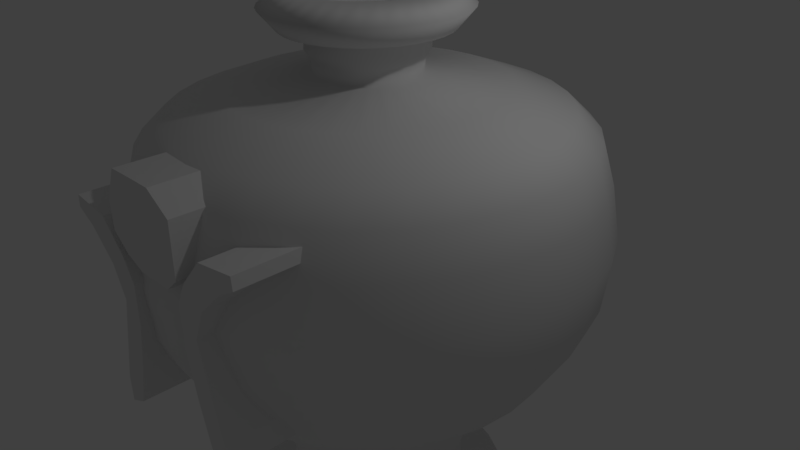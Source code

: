 # Source: spiritpotion.blend  (saved by Blender 2.77.0; exported with 4.5.12 LTS)
import bpy
from mathutils import Matrix  # noqa: F401  (used for matrix-valued properties, if any)

bpy.ops.wm.read_factory_settings(use_empty=True)
scene = bpy.context.scene
scene.name = 'Scene'

# ---- collections
col_collection_1 = bpy.data.collections.new('Collection 1'); scene.collection.children.link(col_collection_1)

# ---- world
world_world = bpy.data.worlds.new('World'); scene.world = world_world
world_world.color = (0.05088, 0.05088, 0.05088)
world_world.use_sun_shadow = False
world_world.sun_shadow_jitter_overblur = 0.0
world_world.cycles.sampling_method = 'MANUAL'

# ---- cameras
cam_camera = bpy.data.cameras.new('Camera')
cam_camera.clip_end = 100.0
cam_camera.lens = 35.0
cam_camera.sensor_width = 32.0
cam_camera.sensor_height = 18.0
cam_camera.ortho_scale = 7.314
cam_camera.dof.focus_distance = 0.0
cam_camera.dof.aperture_fstop = 128.0

# ---- lights
light_lamp = bpy.data.lights.new('Lamp', 'POINT')
light_lamp.transmission_factor = 0.0
light_lamp.cutoff_distance = 30.0
light_lamp.energy = 100.0
light_lamp.shadow_buffer_clip_start = 1.001
light_lamp.shadow_soft_size = 0.1
light_lamp.shadow_maximum_resolution = 0.006
light_lamp.use_absolute_resolution = True

# ---- meshes
me_cylinder = bpy.data.meshes.new('Cylinder')
me_cylinder.from_pydata([(-0.1525, 1.097, -2.018), (-0.1525, 1.097, -0.01759), (0.4431, 1.094, -0.01759), (0.4431, 1.094, -2.018), (1.148, 0.6404, -2.018), (1.148, 0.6404, -0.01759), (1.124, -0.7306, -0.01759), (1.124, -0.7306, -2.018), (0.7173, -1.09, -2.018), (0.7173, -1.09, -0.01759), (-0.3133, -1.104, -0.01759), (-0.3133, -1.104, -2.018), (-0.8617, -0.8771, -2.018), (-0.8617, -0.8771, -0.01759), (-1.358, -0.4753, -0.01759), (-1.358, -0.4753, -2.018), (-1.372, 0.2622, -2.018), (-1.372, 0.2622, -0.01759), (-0.9799, 1.085, -0.01759), (-0.9799, 1.085, -2.018)], [], [(2, 3, 0, 1), (5, 4, 3, 2), (6, 7, 4, 5), (9, 8, 7, 6), (10, 11, 8, 9), (13, 12, 11, 10), (14, 15, 12, 13), (17, 16, 15, 14), (18, 19, 16, 17), (1, 0, 19, 18), (1, 18, 17, 14, 13, 10, 9, 6, 5, 2), (3, 4, 7, 8, 11, 12, 15, 16, 19, 0)])
me_cylinder.use_remesh_preserve_volume = False
me_cylinder.use_remesh_preserve_attributes = False
me_cylinder.use_mirror_vertex_groups = False
me_cylinder.update()
me_cube_001 = bpy.data.meshes.new('Cube.001')
me_cube_001.from_pydata([(-0.1422, -1.0, 0.8136), (-0.6994, -1.0, 0.886), (-0.1422, 1.0, 0.8136), (-0.6994, 1.0, 0.886), (0.197, -1.0, 0.4537), (0.197, 1.0, 0.4537), (0.3632, -1.0, 0.1629), (0.3632, 1.0, 0.1629), (0.3493, -1.0, -0.3632), (0.3493, 1.0, -0.3632), (0.2316, -1.0, -0.9585), (0.2316, 1.0, -0.9585), (0.07934, -1.0, -1.533), (0.07934, 1.0, -1.533), (-0.1768, -1.0, -1.651), (-0.1768, 1.0, -1.651), (-0.1837, -1.0, -1.305), (-0.1837, 1.0, -1.305), (0.09318, -1.0, -0.1347), (0.09318, 1.0, -0.1347), (-0.08679, -1.0, 0.2529), (-0.08679, 1.0, 0.2529), (-0.4537, -1.0, 0.5921), (-0.4537, 1.0, 0.5921), (-0.7098, -1.0, 0.7306), (-0.7098, 1.0, 0.7306)], [], [(3, 1, 0, 2), (0, 2, 5, 4), (4, 5, 7, 6), (6, 7, 9, 8), (8, 9, 11, 10), (10, 11, 13, 12), (12, 13, 15, 14), (14, 15, 17, 16), (16, 17, 19, 18), (18, 19, 21, 20), (20, 21, 23, 22), (22, 23, 25, 24), (24, 25, 3, 1), (0, 1, 24, 22, 20, 18, 16, 14, 12, 10, 8, 6, 4), (3, 2, 5, 7, 9, 11, 13, 15, 17, 19, 21, 23, 25)])
me_cube_001.use_remesh_preserve_volume = False
me_cube_001.use_remesh_preserve_attributes = False
me_cube_001.use_mirror_vertex_groups = False
me_cube_001.update()
me_circle = bpy.data.meshes.new('Circle')
me_circle.from_pydata([(0.0, 1.0, 0.0), (-0.1951, 0.9808, 0.0), (-0.3827, 0.9239, 0.0), (-0.5556, 0.8315, 0.0), (-0.7071, 0.7071, 0.0), (-0.8315, 0.5556, 0.0), (-0.9239, 0.3827, 0.0), (-0.9808, 0.1951, 0.0), (-1.0, 7.55e-08, 0.0), (-0.9808, -0.1951, 0.0), (-0.9239, -0.3827, 0.0), (-0.8315, -0.5556, 0.0), (-0.7071, -0.7071, 0.0), (-0.5556, -0.8315, 0.0), (-0.3827, -0.9239, 0.0), (-0.1951, -0.9808, 0.0), (3.258e-07, -1.0, 0.0), (0.1951, -0.9808, 0.0), (0.3827, -0.9239, 0.0), (0.5556, -0.8315, 0.0), (0.7071, -0.7071, 0.0), (0.8315, -0.5556, 0.0), (0.9239, -0.3827, 0.0), (0.9808, -0.1951, 0.0), (1.0, 9.656e-07, 0.0), (0.9808, 0.1951, 0.0), (0.9239, 0.3827, 0.0), (0.8315, 0.5556, 0.0), (0.7071, 0.7071, 0.0), (0.5556, 0.8315, 0.0), (0.3827, 0.9239, 0.0), (0.1951, 0.9808, 0.0), (0.0, 1.0, 0.1324), (-0.1951, 0.9808, 0.1324), (-0.3827, 0.9239, 0.1324), (-0.5556, 0.8315, 0.1324), (-0.7071, 0.7071, 0.1324), (-0.8315, 0.5556, 0.1324), (-0.9239, 0.3827, 0.1324), (-0.9808, 0.1951, 0.1324), (-1.0, 7.55e-08, 0.1324), (-0.9808, -0.1951, 0.1324), (-0.9239, -0.3827, 0.1324), (-0.8315, -0.5556, 0.1324), (-0.7071, -0.7071, 0.1324), (-0.5556, -0.8315, 0.1324), (-0.3827, -0.9239, 0.1324), (-0.1951, -0.9808, 0.1324), (3.258e-07, -1.0, 0.1324), (0.1951, -0.9808, 0.1324), (0.3827, -0.9239, 0.1324), (0.5556, -0.8315, 0.1324), (0.7071, -0.7071, 0.1324), (0.8315, -0.5556, 0.1324), (0.9239, -0.3827, 0.1324), (0.9808, -0.1951, 0.1324), (1.0, 9.656e-07, 0.1324), (0.9808, 0.1951, 0.1324), (0.9239, 0.3827, 0.1324), (0.8315, 0.5556, 0.1324), (0.7071, 0.7071, 0.1324), (0.5556, 0.8315, 0.1324), (0.3827, 0.9239, 0.1324), (0.1951, 0.9808, 0.1324), (-4.065e-08, 0.6577, 0.2813), (-0.1283, 0.645, 0.2813), (-0.2517, 0.6076, 0.2813), (-0.3654, 0.5468, 0.2813), (-0.4651, 0.4651, 0.2813), (-0.5468, 0.3654, 0.2813), (-0.6076, 0.2517, 0.2813), (-0.645, 0.1283, 0.2813), (-0.6577, 1.472e-07, 0.2813), (-0.645, -0.1283, 0.2813), (-0.6076, -0.2517, 0.2813), (-0.5468, -0.3654, 0.2813), (-0.4651, -0.4651, 0.2813), (-0.3654, -0.5468, 0.2813), (-0.2517, -0.6076, 0.2813), (-0.1283, -0.645, 0.2813), (1.737e-07, -0.6577, 0.2813), (0.1283, -0.645, 0.2813), (0.2517, -0.6076, 0.2813), (0.3654, -0.5468, 0.2813), (0.4651, -0.4651, 0.2813), (0.5468, -0.3654, 0.2813), (0.6076, -0.2517, 0.2813), (0.645, -0.1283, 0.2813), (0.6577, 7.326e-07, 0.2813), (0.645, 0.1283, 0.2813), (0.6076, 0.2517, 0.2813), (0.5468, 0.3654, 0.2813), (0.4651, 0.4651, 0.2813), (0.3654, 0.5468, 0.2813), (0.2517, 0.6076, 0.2813), (0.1283, 0.645, 0.2813), (-4.065e-08, 0.6577, 0.5295), (-0.1283, 0.645, 0.5295), (-0.2517, 0.6076, 0.5295), (-0.3654, 0.5468, 0.5295), (-0.4651, 0.4651, 0.5295), (-0.5468, 0.3654, 0.5295), (-0.6076, 0.2517, 0.5295), (-0.645, 0.1283, 0.5295), (-0.6577, 1.472e-07, 0.5295), (-0.645, -0.1283, 0.5295), (-0.6076, -0.2517, 0.5295), (-0.5468, -0.3654, 0.5295), (-0.4651, -0.4651, 0.5295), (-0.3654, -0.5468, 0.5295), (-0.2517, -0.6076, 0.5295), (-0.1283, -0.645, 0.5295), (1.737e-07, -0.6577, 0.5295), (0.1283, -0.645, 0.5295), (0.2517, -0.6076, 0.5295), (0.3654, -0.5468, 0.5295), (0.4651, -0.4651, 0.5295), (0.5468, -0.3654, 0.5295), (0.6076, -0.2517, 0.5295), (0.645, -0.1283, 0.5295), (0.6577, 7.326e-07, 0.5295), (0.645, 0.1283, 0.5295), (0.6076, 0.2517, 0.5295), (0.5468, 0.3654, 0.5295), (0.4651, 0.4651, 0.5295), (0.3654, 0.5468, 0.5295), (0.2517, 0.6076, 0.5295), (0.1283, 0.645, 0.5295), (-2.885e-08, 0.7372, 0.8109), (-0.1438, 0.723, 0.8109), (-0.2821, 0.681, 0.8109), (-0.4095, 0.6129, 0.8109), (-0.5212, 0.5212, 0.8109), (-0.6129, 0.4095, 0.8109), (-0.681, 0.2821, 0.8109), (-0.723, 0.1438, 0.8109), (-0.7372, 1.283e-07, 0.8109), (-0.723, -0.1438, 0.8109), (-0.681, -0.2821, 0.8109), (-0.6129, -0.4095, 0.8109), (-0.5212, -0.5212, 0.8109), (-0.4095, -0.6129, 0.8109), (-0.2821, -0.681, 0.8109), (-0.1438, -0.723, 0.8109), (2.113e-07, -0.7372, 0.8109), (0.1438, -0.723, 0.8109), (0.2821, -0.681, 0.8109), (0.4095, -0.6129, 0.8109), (0.5212, -0.5212, 0.8109), (0.6129, -0.4095, 0.8109), (0.681, -0.2821, 0.8109), (0.723, -0.1438, 0.8109), (0.7372, 7.845e-07, 0.8109), (0.723, 0.1438, 0.8109), (0.681, 0.2821, 0.8109), (0.6129, 0.4095, 0.8109), (0.5212, 0.5212, 0.8109), (0.4095, 0.6129, 0.8109), (0.2821, 0.681, 0.8109), (0.1438, 0.723, 0.8109), (-1.763e-08, 0.864, 1.018), (-0.1686, 0.8474, 1.018), (-0.3306, 0.7982, 1.018), (-0.48, 0.7184, 1.018), (-0.6109, 0.6109, 1.018), (-0.7184, 0.48, 1.018), (-0.7982, 0.3306, 1.018), (-0.8474, 0.1686, 1.018), (-0.864, 9.847e-08, 1.018), (-0.8474, -0.1686, 1.018), (-0.7982, -0.3306, 1.018), (-0.7184, -0.48, 1.018), (-0.6109, -0.6109, 1.018), (-0.48, -0.7184, 1.018), (-0.3306, -0.7982, 1.018), (-0.1686, -0.8474, 1.018), (2.639e-07, -0.864, 1.018), (0.1686, -0.8474, 1.018), (0.3306, -0.7982, 1.018), (0.48, -0.7184, 1.018), (0.6109, -0.6109, 1.018), (0.7184, -0.48, 1.018), (0.7982, -0.3306, 1.018), (0.8474, -0.1686, 1.018), (0.864, 8.675e-07, 1.018), (0.8474, 0.1686, 1.018), (0.7982, 0.3306, 1.018), (0.7184, 0.48, 1.018), (0.6109, 0.6109, 1.018), (0.48, 0.7184, 1.018), (0.3306, 0.7982, 1.018), (0.1685, 0.8474, 1.018), (1.055e-08, 1.343, 1.489), (-0.262, 1.317, 1.489), (-0.514, 1.241, 1.489), (-0.7462, 1.117, 1.489), (-0.9497, 0.9497, 1.489), (-1.117, 0.7462, 1.489), (-1.241, 0.514, 1.489), (-1.317, 0.262, 1.489), (-1.343, -1.321e-08, 1.489), (-1.317, -0.262, 1.489), (-1.241, -0.514, 1.489), (-1.117, -0.7462, 1.489), (-0.9497, -0.9497, 1.489), (-0.7462, -1.117, 1.489), (-0.514, -1.241, 1.489), (-0.262, -1.317, 1.489), (4.482e-07, -1.343, 1.489), (0.262, -1.317, 1.489), (0.514, -1.241, 1.489), (0.7462, -1.117, 1.489), (0.9497, -0.9497, 1.489), (1.117, -0.7461, 1.489), (1.241, -0.514, 1.489), (1.317, -0.262, 1.489), (1.343, 1.182e-06, 1.489), (1.317, 0.262, 1.489), (1.241, 0.514, 1.489), (1.117, 0.7462, 1.489), (0.9497, 0.9497, 1.489), (0.7461, 1.117, 1.489), (0.514, 1.241, 1.489), (0.262, 1.317, 1.489), (4e-08, 1.585, 1.887), (-0.3093, 1.555, 1.887), (-0.6067, 1.465, 1.887), (-0.8807, 1.318, 1.887), (-1.121, 1.121, 1.887), (-1.318, 0.8807, 1.887), (-1.465, 0.6067, 1.887), (-1.555, 0.3093, 1.887), (-1.585, -7.405e-08, 1.887), (-1.555, -0.3093, 1.887), (-1.465, -0.6067, 1.887), (-1.318, -0.8807, 1.887), (-1.121, -1.121, 1.887), (-0.8807, -1.318, 1.887), (-0.6067, -1.465, 1.887), (-0.3093, -1.555, 1.887), (5.565e-07, -1.585, 1.887), (0.3093, -1.555, 1.887), (0.6067, -1.465, 1.887), (0.8807, -1.318, 1.887), (1.121, -1.121, 1.887), (1.318, -0.8807, 1.887), (1.465, -0.6067, 1.887), (1.555, -0.3093, 1.887), (1.585, 1.337e-06, 1.887), (1.555, 0.3093, 1.887), (1.465, 0.6067, 1.887), (1.318, 0.8807, 1.887), (1.121, 1.121, 1.887), (0.8807, 1.318, 1.887), (0.6067, 1.465, 1.887), (0.3093, 1.555, 1.887), (4.795e-08, 1.662, 2.077), (-0.3242, 1.63, 2.077), (-0.6359, 1.535, 2.077), (-0.9232, 1.382, 2.077), (-1.175, 1.175, 2.077), (-1.382, 0.9232, 2.077), (-1.535, 0.6359, 2.077), (-1.63, 0.3242, 2.077), (-1.662, -9.325e-08, 2.077), (-1.63, -0.3242, 2.077), (-1.535, -0.6359, 2.077), (-1.382, -0.9232, 2.077), (-1.175, -1.175, 2.077), (-0.9232, -1.382, 2.077), (-0.6359, -1.535, 2.077), (-0.3242, -1.63, 2.077), (5.894e-07, -1.662, 2.077), (0.3242, -1.63, 2.077), (0.6359, -1.535, 2.077), (0.9232, -1.382, 2.077), (1.175, -1.175, 2.077), (1.382, -0.9232, 2.077), (1.535, -0.6359, 2.077), (1.63, -0.3242, 2.077), (1.662, 1.386e-06, 2.077), (1.63, 0.3242, 2.077), (1.535, 0.6359, 2.077), (1.382, 0.9232, 2.077), (1.175, 1.175, 2.077), (0.9232, 1.382, 2.077), (0.6359, 1.535, 2.077), (0.3242, 1.63, 2.077), (5.286e-08, 1.711, 2.457), (-0.3338, 1.678, 2.457), (-0.6548, 1.581, 2.457), (-0.9506, 1.423, 2.457), (-1.21, 1.21, 2.457), (-1.423, 0.9506, 2.457), (-1.581, 0.6548, 2.457), (-1.678, 0.3338, 2.457), (-1.711, -1.073e-07, 2.457), (-1.678, -0.3338, 2.457), (-1.581, -0.6548, 2.457), (-1.423, -0.9506, 2.457), (-1.21, -1.21, 2.457), (-0.9506, -1.423, 2.457), (-0.6548, -1.581, 2.457), (-0.3338, -1.678, 2.457), (6.104e-07, -1.711, 2.457), (0.3338, -1.678, 2.457), (0.6548, -1.581, 2.457), (0.9506, -1.423, 2.457), (1.21, -1.21, 2.457), (1.423, -0.9506, 2.457), (1.581, -0.6548, 2.457), (1.678, -0.3338, 2.457), (1.711, 1.416e-06, 2.457), (1.678, 0.3338, 2.457), (1.581, 0.6548, 2.457), (1.423, 0.9506, 2.457), (1.21, 1.21, 2.457), (0.9506, 1.423, 2.457), (0.6548, 1.581, 2.457), (0.3338, 1.678, 2.457), (4.998e-08, 1.648, 2.855), (-0.3215, 1.616, 2.855), (-0.6306, 1.522, 2.855), (-0.9155, 1.37, 2.855), (-1.165, 1.165, 2.855), (-1.37, 0.9155, 2.855), (-1.522, 0.6306, 2.855), (-1.616, 0.3215, 2.855), (-1.648, -9.094e-08, 2.855), (-1.616, -0.3215, 2.855), (-1.522, -0.6306, 2.855), (-1.37, -0.9155, 2.855), (-1.165, -1.165, 2.855), (-0.9155, -1.37, 2.855), (-0.6306, -1.522, 2.855), (-0.3215, -1.616, 2.855), (5.869e-07, -1.648, 2.855), (0.3215, -1.616, 2.855), (0.6306, -1.522, 2.855), (0.9155, -1.37, 2.855), (1.165, -1.165, 2.855), (1.37, -0.9155, 2.855), (1.522, -0.6306, 2.855), (1.616, -0.3215, 2.855), (1.648, 1.376e-06, 2.855), (1.616, 0.3215, 2.855), (1.522, 0.6306, 2.855), (1.37, 0.9155, 2.855), (1.165, 1.165, 2.855), (0.9155, 1.37, 2.855), (0.6306, 1.522, 2.855), (0.3215, 1.616, 2.855), (4.17e-08, 1.567, 3.136), (-0.3057, 1.537, 3.136), (-0.5996, 1.447, 3.136), (-0.8704, 1.303, 3.136), (-1.108, 1.108, 3.136), (-1.303, 0.8704, 3.136), (-1.447, 0.5996, 3.136), (-1.537, 0.3057, 3.136), (-1.567, -6.923e-08, 3.136), (-1.537, -0.3057, 3.136), (-1.447, -0.5996, 3.136), (-1.303, -0.8704, 3.136), (-1.108, -1.108, 3.136), (-0.8704, -1.303, 3.136), (-0.5996, -1.447, 3.136), (-0.3057, -1.537, 3.136), (5.522e-07, -1.567, 3.136), (0.3057, -1.537, 3.136), (0.5996, -1.447, 3.136), (0.8704, -1.303, 3.136), (1.108, -1.108, 3.136), (1.303, -0.8704, 3.136), (1.447, -0.5996, 3.136), (1.537, -0.3057, 3.136), (1.567, 1.325e-06, 3.136), (1.537, 0.3057, 3.136), (1.447, 0.5996, 3.136), (1.303, 0.8704, 3.136), (1.108, 1.108, 3.136), (0.8704, 1.303, 3.136), (0.5996, 1.447, 3.136), (0.3056, 1.537, 3.136), (3.133e-08, 1.395, 3.301), (-0.2722, 1.369, 3.301), (-0.534, 1.289, 3.301), (-0.7752, 1.16, 3.301), (-0.9866, 0.9866, 3.301), (-1.16, 0.7752, 3.301), (-1.289, 0.534, 3.301), (-1.369, 0.2722, 3.301), (-1.395, -2.213e-08, 3.301), (-1.369, -0.2722, 3.301), (-1.289, -0.534, 3.301), (-1.16, -0.7752, 3.301), (-0.9866, -0.9866, 3.301), (-0.7752, -1.16, 3.301), (-0.534, -1.289, 3.301), (-0.2722, -1.369, 3.301), (4.86e-07, -1.395, 3.301), (0.2722, -1.369, 3.301), (0.534, -1.289, 3.301), (0.7752, -1.16, 3.301), (0.9866, -0.9866, 3.301), (1.16, -0.7752, 3.301), (1.289, -0.534, 3.301), (1.369, -0.2722, 3.301), (1.395, 1.22e-06, 3.301), (1.369, 0.2722, 3.301), (1.289, 0.534, 3.301), (1.16, 0.7752, 3.301), (0.9866, 0.9866, 3.301), (0.7752, 1.16, 3.301), (0.534, 1.289, 3.301), (0.2722, 1.369, 3.301), (6.9e-09, 0.987, 3.45), (-0.1926, 0.9681, 3.45), (-0.3777, 0.9119, 3.45), (-0.5484, 0.8207, 3.45), (-0.6979, 0.6979, 3.45), (-0.8207, 0.5484, 3.45), (-0.9119, 0.3777, 3.45), (-0.9681, 0.1926, 3.45), (-0.987, 9.227e-08, 3.45), (-0.9681, -0.1926, 3.45), (-0.9119, -0.3777, 3.45), (-0.8207, -0.5484, 3.45), (-0.6979, -0.6979, 3.45), (-0.5484, -0.8207, 3.45), (-0.3777, -0.9119, 3.45), (-0.1926, -0.9681, 3.45), (3.285e-07, -0.987, 3.45), (0.1926, -0.9681, 3.45), (0.3777, -0.9119, 3.45), (0.5484, -0.8207, 3.45), (0.6979, -0.6979, 3.45), (0.8207, -0.5484, 3.45), (0.9119, -0.3777, 3.45), (0.9681, -0.1926, 3.45), (0.987, 9.708e-07, 3.45), (0.9681, 0.1926, 3.45), (0.9119, 0.3777, 3.45), (0.8207, 0.5484, 3.45), (0.6979, 0.6979, 3.45), (0.5484, 0.8207, 3.45), (0.3777, 0.9119, 3.45), (0.1926, 0.9681, 3.45), (-7.675e-08, 0.3601, 3.541), (-0.07025, 0.3532, 3.541), (-0.1378, 0.3327, 3.541), (-0.2, 0.2994, 3.541), (-0.2546, 0.2546, 3.541), (-0.2994, 0.2, 3.541), (-0.3327, 0.1378, 3.541), (-0.3532, 0.07025, 3.541), (-0.3601, 2.88e-07, 3.541), (-0.3532, -0.07025, 3.541), (-0.3327, -0.1378, 3.541), (-0.2994, -0.2, 3.541), (-0.2546, -0.2546, 3.541), (-0.2, -0.2994, 3.541), (-0.1378, -0.3327, 3.541), (-0.07025, -0.3532, 3.541), (4.058e-08, -0.3601, 3.541), (0.07025, -0.3532, 3.541), (0.1378, -0.3327, 3.541), (0.2, -0.2994, 3.541), (0.2546, -0.2546, 3.541), (0.2994, -0.2, 3.541), (0.3327, -0.1378, 3.541), (0.3532, -0.07025, 3.541), (0.3601, 6.085e-07, 3.541), (0.3532, 0.07025, 3.541), (0.3327, 0.1378, 3.541), (0.2994, 0.2, 3.541), (0.2546, 0.2546, 3.541), (0.2, 0.2994, 3.541), (0.1378, 0.3327, 3.541), (0.07025, 0.3532, 3.541), (-7.675e-08, 0.3601, 3.674), (-0.07025, 0.3532, 3.674), (-0.1378, 0.3327, 3.674), (-0.2, 0.2994, 3.674), (-0.2546, 0.2546, 3.674), (-0.2994, 0.2, 3.674), (-0.3327, 0.1378, 3.674), (-0.3532, 0.07025, 3.674), (-0.3601, 2.88e-07, 3.674), (-0.3532, -0.07025, 3.674), (-0.3327, -0.1378, 3.674), (-0.2994, -0.2, 3.674), (-0.2546, -0.2546, 3.674), (-0.2, -0.2994, 3.674), (-0.1378, -0.3327, 3.674), (-0.07025, -0.3532, 3.674), (4.058e-08, -0.3601, 3.674), (0.07025, -0.3532, 3.674), (0.1378, -0.3327, 3.674), (0.2, -0.2994, 3.674), (0.2546, -0.2546, 3.674), (0.2994, -0.2, 3.674), (0.3327, -0.1378, 3.674), (0.3532, -0.07025, 3.674), (0.3601, 6.085e-07, 3.674), (0.3532, 0.07025, 3.674), (0.3327, 0.1378, 3.674), (0.2994, 0.2, 3.674), (0.2546, 0.2546, 3.674), (0.2, 0.2994, 3.674), (0.1378, 0.3327, 3.674), (0.07025, 0.3532, 3.674), (-7.275e-08, 0.4033, 3.732), (-0.07867, 0.3955, 3.732), (-0.1543, 0.3726, 3.732), (-0.224, 0.3353, 3.732), (-0.2851, 0.2851, 3.732), (-0.3353, 0.224, 3.732), (-0.3726, 0.1543, 3.732), (-0.3955, 0.07867, 3.732), (-0.4033, 2.772e-07, 3.732), (-0.3955, -0.07867, 3.732), (-0.3726, -0.1543, 3.732), (-0.3353, -0.224, 3.732), (-0.2851, -0.2851, 3.732), (-0.224, -0.3353, 3.732), (-0.1543, -0.3726, 3.732), (-0.07867, -0.3955, 3.732), (5.865e-08, -0.4033, 3.732), (0.07867, -0.3955, 3.732), (0.1543, -0.3726, 3.732), (0.224, -0.3353, 3.732), (0.2851, -0.2851, 3.732), (0.3353, -0.224, 3.732), (0.3726, -0.1543, 3.732), (0.3955, -0.07867, 3.732), (0.4033, 6.362e-07, 3.732), (0.3955, 0.07867, 3.732), (0.3726, 0.1543, 3.732), (0.3353, 0.224, 3.732), (0.2851, 0.2851, 3.732), (0.224, 0.3353, 3.732), (0.1543, 0.3726, 3.732), (0.07867, 0.3955, 3.732), (-7.275e-08, 0.4033, 3.864), (-0.07867, 0.3955, 3.864), (-0.1543, 0.3726, 3.864), (-0.224, 0.3353, 3.864), (-0.2851, 0.2851, 3.864), (-0.3353, 0.224, 3.864), (-0.3726, 0.1543, 3.864), (-0.3955, 0.07867, 3.864), (-0.4033, 2.772e-07, 3.864), (-0.3955, -0.07867, 3.864), (-0.3726, -0.1543, 3.864), (-0.3353, -0.224, 3.864), (-0.2851, -0.2851, 3.864), (-0.224, -0.3353, 3.864), (-0.1543, -0.3726, 3.864), (-0.07867, -0.3955, 3.864), (5.865e-08, -0.4033, 3.864), (0.07867, -0.3955, 3.864), (0.1543, -0.3726, 3.864), (0.224, -0.3353, 3.864), (0.2851, -0.2851, 3.864), (0.3353, -0.224, 3.864), (0.3726, -0.1543, 3.864), (0.3955, -0.07867, 3.864), (0.4033, 6.362e-07, 3.864), (0.3955, 0.07867, 3.864), (0.3726, 0.1543, 3.864), (0.3353, 0.224, 3.864), (0.2851, 0.2851, 3.864), (0.224, 0.3353, 3.864), (0.1543, 0.3726, 3.864), (0.07867, 0.3955, 3.864), (-5.225e-08, 0.5915, 3.889), (-0.1154, 0.5802, 3.889), (-0.2264, 0.5465, 3.889), (-0.3286, 0.4918, 3.889), (-0.4183, 0.4183, 3.889), (-0.4918, 0.3286, 3.889), (-0.5465, 0.2264, 3.889), (-0.5802, 0.1154, 3.889), (-0.5915, 2.278e-07, 3.889), (-0.5802, -0.1154, 3.889), (-0.5465, -0.2264, 3.889), (-0.4918, -0.3286, 3.889), (-0.4183, -0.4183, 3.889), (-0.3286, -0.4918, 3.889), (-0.2264, -0.5465, 3.889), (-0.1154, -0.5802, 3.889), (1.405e-07, -0.5915, 3.889), (0.1154, -0.5802, 3.889), (0.2264, -0.5465, 3.889), (0.3286, -0.4918, 3.889), (0.4183, -0.4183, 3.889), (0.4918, -0.3286, 3.889), (0.5465, -0.2264, 3.889), (0.5802, -0.1154, 3.889), (0.5915, 7.544e-07, 3.889), (0.5802, 0.1154, 3.889), (0.5465, 0.2264, 3.889), (0.4918, 0.3286, 3.889), (0.4183, 0.4183, 3.889), (0.3286, 0.4918, 3.889), (0.2264, 0.5465, 3.889), (0.1154, 0.5802, 3.889), (-3.935e-08, 0.6985, 4.005), (-0.1363, 0.6851, 4.005), (-0.2673, 0.6453, 4.005), (-0.3881, 0.5808, 4.005), (-0.4939, 0.4939, 4.005), (-0.5808, 0.3881, 4.005), (-0.6453, 0.2673, 4.005), (-0.6851, 0.1363, 4.005), (-0.6985, 2.057e-07, 4.005), (-0.6851, -0.1363, 4.005), (-0.6453, -0.2673, 4.005), (-0.5808, -0.3881, 4.005), (-0.4939, -0.4939, 4.005), (-0.3881, -0.5808, 4.005), (-0.2673, -0.6453, 4.005), (-0.1363, -0.6851, 4.005), (1.882e-07, -0.6985, 4.005), (0.1363, -0.6851, 4.005), (0.2673, -0.6453, 4.005), (0.3881, -0.5808, 4.005), (0.4939, -0.4939, 4.005), (0.5808, -0.388, 4.005), (0.6453, -0.2673, 4.005), (0.6851, -0.1363, 4.005), (0.6985, 8.274e-07, 4.005), (0.6851, 0.1363, 4.005), (0.6453, 0.2673, 4.005), (0.5808, 0.3881, 4.005), (0.4939, 0.4939, 4.005), (0.388, 0.5808, 4.005), (0.2673, 0.6453, 4.005), (0.1363, 0.6851, 4.005), (-5.304e-08, 0.5057, 4.104), (-0.09865, 0.496, 4.104), (-0.1935, 0.4672, 4.104), (-0.2809, 0.4205, 4.104), (-0.3576, 0.3576, 4.104), (-0.4205, 0.2809, 4.104), (-0.4672, 0.1935, 4.104), (-0.496, 0.09865, 4.104), (-0.5057, 2.502e-07, 4.104), (-0.496, -0.09865, 4.104), (-0.4672, -0.1935, 4.104), (-0.4205, -0.2809, 4.104), (-0.3576, -0.3576, 4.104), (-0.2809, -0.4205, 4.104), (-0.1935, -0.4672, 4.104), (-0.09865, -0.496, 4.104), (1.117e-07, -0.5057, 4.104), (0.09865, -0.496, 4.104), (0.1935, -0.4672, 4.104), (0.2809, -0.4205, 4.104), (0.3576, -0.3576, 4.104), (0.4205, -0.2809, 4.104), (0.4672, -0.1935, 4.104), (0.496, -0.09865, 4.104), (0.5057, 7.003e-07, 4.104), (0.496, 0.09865, 4.104), (0.4672, 0.1935, 4.104), (0.4205, 0.2809, 4.104), (0.3576, 0.3576, 4.104), (0.2809, 0.4205, 4.104), (0.1935, 0.4672, 4.104), (0.09865, 0.496, 4.104), (0.0, 1.018, -0.01714), (-0.1986, 0.9986, -0.01714), (-0.3896, 0.9407, -0.01714), (-0.5657, 0.8466, -0.01714), (-0.72, 0.72, -0.01714), (-0.8466, 0.5657, -0.01714), (-0.9407, 0.3896, -0.01714), (-0.9986, 0.1986, -0.01714), (-1.018, 7.55e-08, -0.01714), (-0.9986, -0.1986, -0.01714), (-0.9407, -0.3896, -0.01714), (-0.8466, -0.5657, -0.01714), (-0.72, -0.72, -0.01714), (-0.5657, -0.8466, -0.01714), (-0.3896, -0.9407, -0.01714), (-0.1986, -0.9986, -0.01714), (3.258e-07, -1.018, -0.01714), (0.1986, -0.9986, -0.01714), (0.3896, -0.9407, -0.01714), (0.5657, -0.8466, -0.01714), (0.72, -0.72, -0.01714), (0.8466, -0.5657, -0.01714), (0.9407, -0.3896, -0.01714), (0.9986, -0.1986, -0.01714), (1.018, 9.656e-07, -0.01714), (0.9986, 0.1986, -0.01714), (0.9407, 0.3896, -0.01714), (0.8466, 0.5657, -0.01714), (0.72, 0.72, -0.01714), (0.5657, 0.8466, -0.01714), (0.3896, 0.9407, -0.01714), (0.1986, 0.9986, -0.01714), (0.0, 1.021, 0.1457), (-0.1992, 1.002, 0.1457), (-0.3908, 0.9434, 0.1457), (-0.5673, 0.8491, 0.1457), (-0.7221, 0.7221, 0.1457), (-0.8491, 0.5673, 0.1457), (-0.9434, 0.3908, 0.1457), (-1.002, 0.1992, 0.1457), (-1.021, 7.55e-08, 0.1457), (-1.002, -0.1992, 0.1457), (-0.9434, -0.3908, 0.1457), (-0.8491, -0.5673, 0.1457), (-0.7221, -0.7221, 0.1457), (-0.5673, -0.8491, 0.1457), (-0.3908, -0.9434, 0.1457), (-0.1992, -1.002, 0.1457), (3.258e-07, -1.021, 0.1457), (0.1992, -1.002, 0.1457), (0.3908, -0.9434, 0.1457), (0.5673, -0.8491, 0.1457), (0.7221, -0.7221, 0.1457), (0.8491, -0.5673, 0.1457), (0.9434, -0.3908, 0.1457), (1.002, -0.1992, 0.1457), (1.021, 9.656e-07, 0.1457), (1.002, 0.1992, 0.1457), (0.9434, 0.3908, 0.1457), (0.8491, 0.5673, 0.1457), (0.7221, 0.7221, 0.1457), (0.5673, 0.8491, 0.1457), (0.3908, 0.9434, 0.1457), (0.1992, 1.002, 0.1457), (-4.065e-08, 0.6783, 0.2954), (-0.1323, 0.6653, 0.2954), (-0.2596, 0.6267, 0.2954), (-0.3769, 0.564, 0.2954), (-0.4796, 0.4796, 0.2954), (-0.564, 0.3769, 0.2954), (-0.6267, 0.2596, 0.2954), (-0.6653, 0.1323, 0.2954), (-0.6783, 1.472e-07, 0.2954), (-0.6653, -0.1323, 0.2954), (-0.6267, -0.2596, 0.2954), (-0.564, -0.3769, 0.2954), (-0.4796, -0.4796, 0.2954), (-0.3769, -0.564, 0.2954), (-0.2596, -0.6267, 0.2954), (-0.1323, -0.6653, 0.2954), (1.737e-07, -0.6783, 0.2954), (0.1323, -0.6653, 0.2954), (0.2596, -0.6267, 0.2954), (0.3769, -0.564, 0.2954), (0.4796, -0.4796, 0.2954), (0.564, -0.3769, 0.2954), (0.6267, -0.2596, 0.2954), (0.6653, -0.1323, 0.2954), (0.6783, 7.326e-07, 0.2954), (0.6653, 0.1323, 0.2954), (0.6267, 0.2596, 0.2954), (0.564, 0.3769, 0.2954), (0.4796, 0.4796, 0.2954), (0.3769, 0.564, 0.2954), (0.2596, 0.6267, 0.2954), (0.1323, 0.6653, 0.2954), (-4.065e-08, 0.6824, 0.5261), (-0.1331, 0.6693, 0.5261), (-0.2612, 0.6305, 0.5261), (-0.3791, 0.5674, 0.5261), (-0.4826, 0.4826, 0.5261), (-0.5674, 0.3791, 0.5261), (-0.6305, 0.2612, 0.5261), (-0.6693, 0.1331, 0.5261), (-0.6824, 1.472e-07, 0.5261), (-0.6693, -0.1331, 0.5261), (-0.6305, -0.2612, 0.5261), (-0.5674, -0.3791, 0.5261), (-0.4826, -0.4826, 0.5261), (-0.3791, -0.5674, 0.5261), (-0.2612, -0.6305, 0.5261), (-0.1331, -0.6693, 0.5261), (1.737e-07, -0.6824, 0.5261), (0.1331, -0.6693, 0.5261), (0.2612, -0.6305, 0.5261), (0.3791, -0.5674, 0.5261), (0.4826, -0.4826, 0.5261), (0.5674, -0.3791, 0.5261), (0.6305, -0.2612, 0.5261), (0.6693, -0.1331, 0.5261), (0.6824, 7.326e-07, 0.5261), (0.6693, 0.1331, 0.5261), (0.6305, 0.2612, 0.5261), (0.5674, 0.3791, 0.5261), (0.4826, 0.4826, 0.5261), (0.3791, 0.5674, 0.5261), (0.2612, 0.6305, 0.5261), (0.1331, 0.6693, 0.5261), (-2.885e-08, 0.76, 0.8008), (-0.1483, 0.7454, 0.8008), (-0.2908, 0.7022, 0.8008), (-0.4222, 0.6319, 0.8008), (-0.5374, 0.5374, 0.8008), (-0.6319, 0.4222, 0.8008), (-0.7022, 0.2908, 0.8008), (-0.7454, 0.1483, 0.8008), (-0.76, 1.283e-07, 0.8008), (-0.7454, -0.1483, 0.8008), (-0.7022, -0.2908, 0.8008), (-0.6319, -0.4222, 0.8008), (-0.5374, -0.5374, 0.8008), (-0.4222, -0.6319, 0.8008), (-0.2908, -0.7022, 0.8008), (-0.1483, -0.7454, 0.8008), (2.113e-07, -0.76, 0.8008), (0.1483, -0.7454, 0.8008), (0.2908, -0.7022, 0.8008), (0.4222, -0.6319, 0.8008), (0.5374, -0.5374, 0.8008), (0.6319, -0.4222, 0.8008), (0.7022, -0.2908, 0.8008), (0.7454, -0.1483, 0.8008), (0.76, 7.845e-07, 0.8008), (0.7454, 0.1483, 0.8008), (0.7022, 0.2908, 0.8008), (0.6319, 0.4222, 0.8008), (0.5374, 0.5374, 0.8008), (0.4222, 0.6319, 0.8008), (0.2908, 0.7022, 0.8008), (0.1483, 0.7454, 0.8008), (-1.763e-08, 0.8835, 1.002), (-0.1724, 0.8665, 1.002), (-0.3381, 0.8162, 1.002), (-0.4908, 0.7346, 1.002), (-0.6247, 0.6247, 1.002), (-0.7346, 0.4908, 1.002), (-0.8162, 0.3381, 1.002), (-0.8665, 0.1724, 1.002), (-0.8835, 9.847e-08, 1.002), (-0.8665, -0.1724, 1.002), (-0.8162, -0.3381, 1.002), (-0.7346, -0.4908, 1.002), (-0.6247, -0.6247, 1.002), (-0.4908, -0.7346, 1.002), (-0.3381, -0.8162, 1.002), (-0.1724, -0.8665, 1.002), (2.639e-07, -0.8835, 1.002), (0.1724, -0.8665, 1.002), (0.3381, -0.8162, 1.002), (0.4908, -0.7346, 1.002), (0.6247, -0.6247, 1.002), (0.7346, -0.4908, 1.002), (0.8162, -0.3381, 1.002), (0.8665, -0.1724, 1.002), (0.8835, 8.675e-07, 1.002), (0.8665, 0.1724, 1.002), (0.8162, 0.3381, 1.002), (0.7346, 0.4908, 1.002), (0.6247, 0.6247, 1.002), (0.4908, 0.7346, 1.002), (0.3381, 0.8162, 1.002), (0.1724, 0.8665, 1.002), (1.055e-08, 1.363, 1.474), (-0.2658, 1.337, 1.474), (-0.5215, 1.259, 1.474), (-0.7571, 1.133, 1.474), (-0.9636, 0.9636, 1.474), (-1.133, 0.7571, 1.474), (-1.259, 0.5215, 1.474), (-1.337, 0.2658, 1.474), (-1.363, -1.321e-08, 1.474), (-1.337, -0.2658, 1.474), (-1.259, -0.5215, 1.474), (-1.133, -0.7571, 1.474), (-0.9636, -0.9636, 1.474), (-0.7571, -1.133, 1.474), (-0.5215, -1.259, 1.474), (-0.2658, -1.337, 1.474), (4.482e-07, -1.363, 1.474), (0.2658, -1.337, 1.474), (0.5215, -1.259, 1.474), (0.7571, -1.133, 1.474), (0.9636, -0.9636, 1.474), (1.133, -0.7571, 1.474), (1.259, -0.5215, 1.474), (1.337, -0.2658, 1.474), (1.363, 1.182e-06, 1.474), (1.337, 0.2658, 1.474), (1.259, 0.5215, 1.474), (1.133, 0.7571, 1.474), (0.9636, 0.9636, 1.474), (0.7571, 1.133, 1.474), (0.5215, 1.259, 1.474), (0.2658, 1.337, 1.474), (4e-08, 1.608, 1.875), (-0.3136, 1.577, 1.875), (-0.6152, 1.485, 1.875), (-0.8932, 1.337, 1.875), (-1.137, 1.137, 1.875), (-1.337, 0.8932, 1.875), (-1.485, 0.6152, 1.875), (-1.577, 0.3136, 1.875), (-1.608, -7.405e-08, 1.875), (-1.577, -0.3136, 1.875), (-1.485, -0.6152, 1.875), (-1.337, -0.8932, 1.875), (-1.137, -1.137, 1.875), (-0.8932, -1.337, 1.875), (-0.6152, -1.485, 1.875), (-0.3136, -1.577, 1.875), (5.565e-07, -1.608, 1.875), (0.3136, -1.577, 1.875), (0.6152, -1.485, 1.875), (0.8932, -1.337, 1.875), (1.137, -1.137, 1.875), (1.337, -0.8932, 1.875), (1.485, -0.6152, 1.875), (1.577, -0.3136, 1.875), (1.608, 1.337e-06, 1.875), (1.577, 0.3136, 1.875), (1.485, 0.6152, 1.875), (1.337, 0.8932, 1.875), (1.137, 1.137, 1.875), (0.8932, 1.337, 1.875), (0.6152, 1.485, 1.875), (0.3136, 1.577, 1.875), (4.795e-08, 1.686, 2.071), (-0.3289, 1.654, 2.071), (-0.6452, 1.558, 2.071), (-0.9366, 1.402, 2.071), (-1.192, 1.192, 2.071), (-1.402, 0.9366, 2.071), (-1.558, 0.6452, 2.071), (-1.654, 0.3289, 2.071), (-1.686, -9.325e-08, 2.071), (-1.654, -0.3289, 2.071), (-1.558, -0.6452, 2.071), (-1.402, -0.9366, 2.071), (-1.192, -1.192, 2.071), (-0.9366, -1.402, 2.071), (-0.6452, -1.558, 2.071), (-0.3289, -1.654, 2.071), (5.894e-07, -1.686, 2.071), (0.3289, -1.654, 2.071), (0.6452, -1.558, 2.071), (0.9366, -1.402, 2.071), (1.192, -1.192, 2.071), (1.402, -0.9366, 2.071), (1.558, -0.6452, 2.071), (1.654, -0.3289, 2.071), (1.686, 1.386e-06, 2.071), (1.654, 0.3289, 2.071), (1.558, 0.6452, 2.071), (1.402, 0.9366, 2.071), (1.192, 1.192, 2.071), (0.9366, 1.402, 2.071), (0.6452, 1.558, 2.071), (0.3289, 1.654, 2.071), (5.286e-08, 1.736, 2.458), (-0.3387, 1.703, 2.458), (-0.6644, 1.604, 2.458), (-0.9645, 1.444, 2.458), (-1.228, 1.228, 2.458), (-1.444, 0.9645, 2.458), (-1.604, 0.6644, 2.458), (-1.703, 0.3387, 2.458), (-1.736, -1.073e-07, 2.458), (-1.703, -0.3387, 2.458), (-1.604, -0.6644, 2.458), (-1.444, -0.9645, 2.458), (-1.228, -1.228, 2.458), (-0.9645, -1.444, 2.458), (-0.6644, -1.604, 2.458), (-0.3387, -1.703, 2.458), (6.104e-07, -1.736, 2.458), (0.3387, -1.703, 2.458), (0.6644, -1.604, 2.458), (0.9645, -1.444, 2.458), (1.228, -1.228, 2.458), (1.444, -0.9645, 2.458), (1.604, -0.6644, 2.458), (1.703, -0.3387, 2.458), (1.736, 1.416e-06, 2.458), (1.703, 0.3387, 2.458), (1.604, 0.6644, 2.458), (1.444, 0.9645, 2.458), (1.228, 1.228, 2.458), (0.9645, 1.444, 2.458), (0.6644, 1.604, 2.458), (0.3387, 1.703, 2.458), (4.998e-08, 1.672, 2.86), (-0.3262, 1.64, 2.86), (-0.6399, 1.545, 2.86), (-0.929, 1.39, 2.86), (-1.182, 1.182, 2.86), (-1.39, 0.929, 2.86), (-1.545, 0.6399, 2.86), (-1.64, 0.3262, 2.86), (-1.672, -9.094e-08, 2.86), (-1.64, -0.3262, 2.86), (-1.545, -0.6399, 2.86), (-1.39, -0.929, 2.86), (-1.182, -1.182, 2.86), (-0.929, -1.39, 2.86), (-0.6399, -1.545, 2.86), (-0.3262, -1.64, 2.86), (5.869e-07, -1.672, 2.86), (0.3262, -1.64, 2.86), (0.6399, -1.545, 2.86), (0.929, -1.39, 2.86), (1.182, -1.182, 2.86), (1.39, -0.929, 2.86), (1.545, -0.6399, 2.86), (1.64, -0.3262, 2.86), (1.672, 1.376e-06, 2.86), (1.64, 0.3262, 2.86), (1.545, 0.6399, 2.86), (1.39, 0.929, 2.86), (1.182, 1.182, 2.86), (0.929, 1.39, 2.86), (0.6399, 1.545, 2.86), (0.3262, 1.64, 2.86), (4.17e-08, 1.588, 3.149), (-0.3099, 1.558, 3.149), (-0.6078, 1.467, 3.149), (-0.8824, 1.321, 3.149), (-1.123, 1.123, 3.149), (-1.321, 0.8824, 3.149), (-1.467, 0.6078, 3.149), (-1.558, 0.3099, 3.149), (-1.588, -6.923e-08, 3.149), (-1.558, -0.3099, 3.149), (-1.467, -0.6078, 3.149), (-1.321, -0.8824, 3.149), (-1.123, -1.123, 3.149), (-0.8824, -1.321, 3.149), (-0.6078, -1.467, 3.149), (-0.3098, -1.558, 3.149), (5.522e-07, -1.588, 3.149), (0.3099, -1.558, 3.149), (0.6078, -1.467, 3.149), (0.8824, -1.321, 3.149), (1.123, -1.123, 3.149), (1.321, -0.8824, 3.149), (1.467, -0.6078, 3.149), (1.558, -0.3098, 3.149), (1.588, 1.325e-06, 3.149), (1.558, 0.3099, 3.149), (1.467, 0.6078, 3.149), (1.321, 0.8824, 3.149), (1.123, 1.123, 3.149), (0.8824, 1.321, 3.149), (0.6078, 1.467, 3.149), (0.3098, 1.558, 3.149), (3.133e-08, 1.409, 3.322), (-0.2748, 1.382, 3.322), (-0.5391, 1.302, 3.322), (-0.7827, 1.171, 3.322), (-0.9962, 0.9962, 3.322), (-1.171, 0.7827, 3.322), (-1.302, 0.5391, 3.322), (-1.382, 0.2748, 3.322), (-1.409, -2.213e-08, 3.322), (-1.382, -0.2748, 3.322), (-1.302, -0.5391, 3.322), (-1.171, -0.7827, 3.322), (-0.9962, -0.9962, 3.322), (-0.7827, -1.171, 3.322), (-0.5391, -1.302, 3.322), (-0.2748, -1.382, 3.322), (4.86e-07, -1.409, 3.322), (0.2748, -1.382, 3.322), (0.5391, -1.302, 3.322), (0.7827, -1.171, 3.322), (0.9962, -0.9962, 3.322), (1.171, -0.7827, 3.322), (1.302, -0.5391, 3.322), (1.382, -0.2748, 3.322), (1.409, 1.22e-06, 3.322), (1.382, 0.2748, 3.322), (1.302, 0.5391, 3.322), (1.171, 0.7827, 3.322), (0.9962, 0.9962, 3.322), (0.7827, 1.171, 3.322), (0.5391, 1.302, 3.322), (0.2748, 1.382, 3.322), (6.9e-09, 0.9933, 3.475), (-0.1938, 0.9742, 3.475), (-0.3801, 0.9177, 3.475), (-0.5518, 0.8259, 3.475), (-0.7024, 0.7024, 3.475), (-0.8259, 0.5518, 3.475), (-0.9177, 0.3801, 3.475), (-0.9742, 0.1938, 3.475), (-0.9933, 9.227e-08, 3.475), (-0.9742, -0.1938, 3.475), (-0.9177, -0.3801, 3.475), (-0.8259, -0.5518, 3.475), (-0.7024, -0.7024, 3.475), (-0.5518, -0.8259, 3.475), (-0.3801, -0.9177, 3.475), (-0.1938, -0.9742, 3.475), (3.285e-07, -0.9933, 3.475), (0.1938, -0.9742, 3.475), (0.3801, -0.9177, 3.475), (0.5518, -0.8259, 3.475), (0.7024, -0.7024, 3.475), (0.8259, -0.5518, 3.475), (0.9177, -0.3801, 3.475), (0.9742, -0.1938, 3.475), (0.9933, 9.708e-07, 3.475), (0.9742, 0.1938, 3.475), (0.9177, 0.3801, 3.475), (0.8259, 0.5518, 3.475), (0.7024, 0.7024, 3.475), (0.5518, 0.8259, 3.475), (0.3801, 0.9177, 3.475), (0.1938, 0.9742, 3.475), (-7.675e-08, 0.3785, 3.558), (-0.07384, 0.3712, 3.558), (-0.1449, 0.3497, 3.558), (-0.2103, 0.3147, 3.558), (-0.2677, 0.2677, 3.558), (-0.3147, 0.2103, 3.558), (-0.3497, 0.1449, 3.558), (-0.3712, 0.07385, 3.558), (-0.3785, 2.88e-07, 3.558), (-0.3712, -0.07384, 3.558), (-0.3497, -0.1449, 3.558), (-0.3147, -0.2103, 3.558), (-0.2677, -0.2677, 3.558), (-0.2103, -0.3147, 3.558), (-0.1449, -0.3497, 3.558), (-0.07384, -0.3712, 3.558), (4.058e-08, -0.3785, 3.558), (0.07384, -0.3712, 3.558), (0.1449, -0.3497, 3.558), (0.2103, -0.3147, 3.558), (0.2677, -0.2677, 3.558), (0.3147, -0.2103, 3.558), (0.3497, -0.1449, 3.558), (0.3712, -0.07384, 3.558), (0.3785, 6.085e-07, 3.558), (0.3712, 0.07385, 3.558), (0.3497, 0.1449, 3.558), (0.3147, 0.2103, 3.558), (0.2677, 0.2677, 3.558), (0.2103, 0.3147, 3.558), (0.1449, 0.3497, 3.558), (0.07384, 0.3712, 3.558), (-7.675e-08, 0.3838, 3.666), (-0.07487, 0.3764, 3.666), (-0.1469, 0.3545, 3.666), (-0.2132, 0.3191, 3.666), (-0.2714, 0.2714, 3.666), (-0.3191, 0.2132, 3.666), (-0.3545, 0.1469, 3.666), (-0.3764, 0.07487, 3.666), (-0.3838, 2.88e-07, 3.666), (-0.3764, -0.07487, 3.666), (-0.3545, -0.1469, 3.666), (-0.3191, -0.2132, 3.666), (-0.2714, -0.2714, 3.666), (-0.2132, -0.3191, 3.666), (-0.1469, -0.3545, 3.666), (-0.07487, -0.3764, 3.666), (4.058e-08, -0.3838, 3.666), (0.07487, -0.3764, 3.666), (0.1469, -0.3545, 3.666), (0.2132, -0.3191, 3.666), (0.2714, -0.2714, 3.666), (0.3191, -0.2132, 3.666), (0.3545, -0.1469, 3.666), (0.3764, -0.07487, 3.666), (0.3838, 6.085e-07, 3.666), (0.3764, 0.07487, 3.666), (0.3545, 0.1469, 3.666), (0.3191, 0.2132, 3.666), (0.2714, 0.2714, 3.666), (0.2132, 0.3191, 3.666), (0.1469, 0.3545, 3.666), (0.07487, 0.3764, 3.666), (-7.275e-08, 0.427, 3.724), (-0.08331, 0.4188, 3.724), (-0.1634, 0.3945, 3.724), (-0.2372, 0.3551, 3.724), (-0.302, 0.302, 3.724), (-0.3551, 0.2372, 3.724), (-0.3945, 0.1634, 3.724), (-0.4188, 0.08331, 3.724), (-0.427, 2.772e-07, 3.724), (-0.4188, -0.08331, 3.724), (-0.3945, -0.1634, 3.724), (-0.3551, -0.2372, 3.724), (-0.302, -0.302, 3.724), (-0.2372, -0.3551, 3.724), (-0.1634, -0.3945, 3.724), (-0.08331, -0.4188, 3.724), (5.865e-08, -0.427, 3.724), (0.08331, -0.4188, 3.724), (0.1634, -0.3945, 3.724), (0.2372, -0.3551, 3.724), (0.302, -0.302, 3.724), (0.3551, -0.2372, 3.724), (0.3945, -0.1634, 3.724), (0.4188, -0.08331, 3.724), (0.427, 6.362e-07, 3.724), (0.4188, 0.08331, 3.724), (0.3945, 0.1634, 3.724), (0.3551, 0.2372, 3.724), (0.302, 0.302, 3.724), (0.2372, 0.3551, 3.724), (0.1634, 0.3945, 3.724), (0.08331, 0.4188, 3.724), (-7.275e-08, 0.4216, 3.847), (-0.08224, 0.4135, 3.847), (-0.1613, 0.3895, 3.847), (-0.2342, 0.3505, 3.847), (-0.2981, 0.2981, 3.847), (-0.3505, 0.2342, 3.847), (-0.3895, 0.1613, 3.847), (-0.4135, 0.08225, 3.847), (-0.4216, 2.772e-07, 3.847), (-0.4135, -0.08224, 3.847), (-0.3895, -0.1613, 3.847), (-0.3505, -0.2342, 3.847), (-0.2981, -0.2981, 3.847), (-0.2342, -0.3505, 3.847), (-0.1613, -0.3895, 3.847), (-0.08224, -0.4135, 3.847), (5.865e-08, -0.4216, 3.847), (0.08224, -0.4135, 3.847), (0.1613, -0.3895, 3.847), (0.2342, -0.3505, 3.847), (0.2981, -0.2981, 3.847), (0.3505, -0.2342, 3.847), (0.3895, -0.1613, 3.847), (0.4135, -0.08224, 3.847), (0.4216, 6.362e-07, 3.847), (0.4135, 0.08225, 3.847), (0.3895, 0.1613, 3.847), (0.3505, 0.2342, 3.847), (0.2981, 0.2981, 3.847), (0.2342, 0.3505, 3.847), (0.1613, 0.3895, 3.847), (0.08224, 0.4135, 3.847), (-5.225e-08, 0.6035, 3.867), (-0.1177, 0.5919, 3.867), (-0.2309, 0.5575, 3.867), (-0.3353, 0.5018, 3.867), (-0.4267, 0.4267, 3.867), (-0.5018, 0.3353, 3.867), (-0.5575, 0.2309, 3.867), (-0.5919, 0.1177, 3.867), (-0.6035, 2.278e-07, 3.867), (-0.5919, -0.1177, 3.867), (-0.5575, -0.2309, 3.867), (-0.5018, -0.3353, 3.867), (-0.4267, -0.4267, 3.867), (-0.3353, -0.5018, 3.867), (-0.2309, -0.5575, 3.867), (-0.1177, -0.5919, 3.867), (1.405e-07, -0.6035, 3.867), (0.1177, -0.5919, 3.867), (0.2309, -0.5575, 3.867), (0.3353, -0.5018, 3.867), (0.4267, -0.4267, 3.867), (0.5018, -0.3353, 3.867), (0.5575, -0.2309, 3.867), (0.5919, -0.1177, 3.867), (0.6035, 7.544e-07, 3.867), (0.5919, 0.1177, 3.867), (0.5575, 0.2309, 3.867), (0.5018, 0.3353, 3.867), (0.4267, 0.4267, 3.867), (0.3353, 0.5018, 3.867), (0.2309, 0.5575, 3.867), (0.1177, 0.5919, 3.867), (-3.935e-08, 0.7231, 4.009), (-0.1411, 0.7092, 4.009), (-0.2767, 0.6681, 4.009), (-0.4017, 0.6013, 4.009), (-0.5113, 0.5113, 4.009), (-0.6013, 0.4017, 4.009), (-0.6681, 0.2767, 4.009), (-0.7092, 0.1411, 4.009), (-0.7231, 2.057e-07, 4.009), (-0.7092, -0.1411, 4.009), (-0.6681, -0.2767, 4.009), (-0.6013, -0.4017, 4.009), (-0.5113, -0.5113, 4.009), (-0.4017, -0.6013, 4.009), (-0.2767, -0.6681, 4.009), (-0.1411, -0.7092, 4.009), (1.882e-07, -0.7231, 4.009), (0.1411, -0.7092, 4.009), (0.2767, -0.6681, 4.009), (0.4017, -0.6013, 4.009), (0.5113, -0.5113, 4.009), (0.6013, -0.4017, 4.009), (0.6681, -0.2767, 4.009), (0.7092, -0.1411, 4.009), (0.7231, 8.274e-07, 4.009), (0.7092, 0.1411, 4.009), (0.6681, 0.2767, 4.009), (0.6013, 0.4017, 4.009), (0.5113, 0.5113, 4.009), (0.4017, 0.6013, 4.009), (0.2767, 0.6681, 4.009), (0.1411, 0.7092, 4.009), (-5.304e-08, 0.5171, 4.126), (-0.1009, 0.5072, 4.126), (-0.1979, 0.4778, 4.126), (-0.2873, 0.43, 4.126), (-0.3657, 0.3657, 4.126), (-0.43, 0.2873, 4.126), (-0.4778, 0.1979, 4.126), (-0.5072, 0.1009, 4.126), (-0.5171, 2.502e-07, 4.126), (-0.5072, -0.1009, 4.126), (-0.4778, -0.1979, 4.126), (-0.43, -0.2873, 4.126), (-0.3657, -0.3657, 4.126), (-0.2873, -0.43, 4.126), (-0.1979, -0.4778, 4.126), (-0.1009, -0.5072, 4.126), (1.117e-07, -0.5171, 4.126), (0.1009, -0.5072, 4.126), (0.1979, -0.4778, 4.126), (0.2873, -0.43, 4.126), (0.3657, -0.3657, 4.126), (0.43, -0.2873, 4.126), (0.4778, -0.1979, 4.126), (0.5072, -0.1009, 4.126), (0.5171, 7.003e-07, 4.126), (0.5072, 0.1009, 4.126), (0.4778, 0.1979, 4.126), (0.43, 0.2873, 4.126), (0.3657, 0.3657, 4.126), (0.2873, 0.43, 4.126), (0.1979, 0.4778, 4.126), (0.1009, 0.5072, 4.126)], [], [(18, 17, 49, 50), (5, 4, 36, 37), (0, 31, 63, 32), (19, 18, 50, 51), (6, 5, 37, 38), (20, 19, 51, 52), (7, 6, 38, 39), (21, 20, 52, 53), (8, 7, 39, 40), (22, 21, 53, 54), (9, 8, 40, 41), (23, 22, 54, 55), (10, 9, 41, 42), (24, 23, 55, 56), (11, 10, 42, 43), (25, 24, 56, 57), (12, 11, 43, 44), (26, 25, 57, 58), (13, 12, 44, 45), (27, 26, 58, 59), (14, 13, 45, 46), (1, 0, 32, 33), (28, 27, 59, 60), (15, 14, 46, 47), (2, 1, 33, 34), (29, 28, 60, 61), (16, 15, 47, 48), (3, 2, 34, 35), (30, 29, 61, 62), (17, 16, 48, 49), (4, 3, 35, 36), (31, 30, 62, 63), (58, 57, 89, 90), (45, 44, 76, 77), (59, 58, 90, 91), (46, 45, 77, 78), (33, 32, 64, 65), (60, 59, 91, 92), (47, 46, 78, 79), (34, 33, 65, 66), (61, 60, 92, 93), (48, 47, 79, 80), (35, 34, 66, 67), (62, 61, 93, 94), (49, 48, 80, 81), (36, 35, 67, 68), (63, 62, 94, 95), (50, 49, 81, 82), (37, 36, 68, 69), (32, 63, 95, 64), (51, 50, 82, 83), (38, 37, 69, 70), (52, 51, 83, 84), (39, 38, 70, 71), (53, 52, 84, 85), (40, 39, 71, 72), (54, 53, 85, 86), (41, 40, 72, 73), (55, 54, 86, 87), (42, 41, 73, 74), (56, 55, 87, 88), (43, 42, 74, 75), (57, 56, 88, 89), (44, 43, 75, 76), (93, 92, 124, 125), (80, 79, 111, 112), (67, 66, 98, 99), (94, 93, 125, 126), (81, 80, 112, 113), (68, 67, 99, 100), (95, 94, 126, 127), (82, 81, 113, 114), (69, 68, 100, 101), (64, 95, 127, 96), (83, 82, 114, 115), (70, 69, 101, 102), (84, 83, 115, 116), (71, 70, 102, 103), (85, 84, 116, 117), (72, 71, 103, 104), (86, 85, 117, 118), (73, 72, 104, 105), (87, 86, 118, 119), (74, 73, 105, 106), (88, 87, 119, 120), (75, 74, 106, 107), (89, 88, 120, 121), (76, 75, 107, 108), (90, 89, 121, 122), (77, 76, 108, 109), (91, 90, 122, 123), (78, 77, 109, 110), (65, 64, 96, 97), (92, 91, 123, 124), (79, 78, 110, 111), (66, 65, 97, 98), (96, 127, 159, 128), (115, 114, 146, 147), (102, 101, 133, 134), (116, 115, 147, 148), (103, 102, 134, 135), (117, 116, 148, 149), (104, 103, 135, 136), (118, 117, 149, 150), (105, 104, 136, 137), (119, 118, 150, 151), (106, 105, 137, 138), (120, 119, 151, 152), (107, 106, 138, 139), (121, 120, 152, 153), (108, 107, 139, 140), (122, 121, 153, 154), (109, 108, 140, 141), (123, 122, 154, 155), (110, 109, 141, 142), (97, 96, 128, 129), (124, 123, 155, 156), (111, 110, 142, 143), (98, 97, 129, 130), (125, 124, 156, 157), (112, 111, 143, 144), (99, 98, 130, 131), (126, 125, 157, 158), (113, 112, 144, 145), (100, 99, 131, 132), (127, 126, 158, 159), (114, 113, 145, 146), (101, 100, 132, 133), (150, 149, 181, 182), (137, 136, 168, 169), (151, 150, 182, 183), (138, 137, 169, 170), (152, 151, 183, 184), (139, 138, 170, 171), (153, 152, 184, 185), (140, 139, 171, 172), (154, 153, 185, 186), (141, 140, 172, 173), (155, 154, 186, 187), (142, 141, 173, 174), (129, 128, 160, 161), (156, 155, 187, 188), (143, 142, 174, 175), (130, 129, 161, 162), (157, 156, 188, 189), (144, 143, 175, 176), (131, 130, 162, 163), (158, 157, 189, 190), (145, 144, 176, 177), (132, 131, 163, 164), (159, 158, 190, 191), (146, 145, 177, 178), (133, 132, 164, 165), (128, 159, 191, 160), (147, 146, 178, 179), (134, 133, 165, 166), (148, 147, 179, 180), (135, 134, 166, 167), (149, 148, 180, 181), (136, 135, 167, 168), (185, 184, 216, 217), (172, 171, 203, 204), (186, 185, 217, 218), (173, 172, 204, 205), (187, 186, 218, 219), (174, 173, 205, 206), (161, 160, 192, 193), (188, 187, 219, 220), (175, 174, 206, 207), (162, 161, 193, 194), (189, 188, 220, 221), (176, 175, 207, 208), (163, 162, 194, 195), (190, 189, 221, 222), (177, 176, 208, 209), (164, 163, 195, 196), (191, 190, 222, 223), (178, 177, 209, 210), (165, 164, 196, 197), (160, 191, 223, 192), (179, 178, 210, 211), (166, 165, 197, 198), (180, 179, 211, 212), (167, 166, 198, 199), (181, 180, 212, 213), (168, 167, 199, 200), (182, 181, 213, 214), (169, 168, 200, 201), (183, 182, 214, 215), (170, 169, 201, 202), (184, 183, 215, 216), (171, 170, 202, 203), (193, 192, 224, 225), (220, 219, 251, 252), (207, 206, 238, 239), (194, 193, 225, 226), (221, 220, 252, 253), (208, 207, 239, 240), (195, 194, 226, 227), (222, 221, 253, 254), (209, 208, 240, 241), (196, 195, 227, 228), (223, 222, 254, 255), (210, 209, 241, 242), (197, 196, 228, 229), (192, 223, 255, 224), (211, 210, 242, 243), (198, 197, 229, 230), (212, 211, 243, 244), (199, 198, 230, 231), (213, 212, 244, 245), (200, 199, 231, 232), (214, 213, 245, 246), (201, 200, 232, 233), (215, 214, 246, 247), (202, 201, 233, 234), (216, 215, 247, 248), (203, 202, 234, 235), (217, 216, 248, 249), (204, 203, 235, 236), (218, 217, 249, 250), (205, 204, 236, 237), (219, 218, 250, 251), (206, 205, 237, 238), (228, 227, 259, 260), (255, 254, 286, 287), (242, 241, 273, 274), (229, 228, 260, 261), (224, 255, 287, 256), (243, 242, 274, 275), (230, 229, 261, 262), (244, 243, 275, 276), (231, 230, 262, 263), (245, 244, 276, 277), (232, 231, 263, 264), (246, 245, 277, 278), (233, 232, 264, 265), (247, 246, 278, 279), (234, 233, 265, 266), (248, 247, 279, 280), (235, 234, 266, 267), (249, 248, 280, 281), (236, 235, 267, 268), (250, 249, 281, 282), (237, 236, 268, 269), (251, 250, 282, 283), (238, 237, 269, 270), (225, 224, 256, 257), (252, 251, 283, 284), (239, 238, 270, 271), (226, 225, 257, 258), (253, 252, 284, 285), (240, 239, 271, 272), (227, 226, 258, 259), (254, 253, 285, 286), (241, 240, 272, 273), (263, 262, 294, 295), (277, 276, 308, 309), (264, 263, 295, 296), (278, 277, 309, 310), (265, 264, 296, 297), (279, 278, 310, 311), (266, 265, 297, 298), (280, 279, 311, 312), (267, 266, 298, 299), (281, 280, 312, 313), (268, 267, 299, 300), (282, 281, 313, 314), (269, 268, 300, 301), (283, 282, 314, 315), (270, 269, 301, 302), (257, 256, 288, 289), (284, 283, 315, 316), (271, 270, 302, 303), (258, 257, 289, 290), (285, 284, 316, 317), (272, 271, 303, 304), (259, 258, 290, 291), (286, 285, 317, 318), (273, 272, 304, 305), (260, 259, 291, 292), (287, 286, 318, 319), (274, 273, 305, 306), (261, 260, 292, 293), (256, 287, 319, 288), (275, 274, 306, 307), (262, 261, 293, 294), (276, 275, 307, 308), (298, 297, 329, 330), (312, 311, 343, 344), (299, 298, 330, 331), (313, 312, 344, 345), (300, 299, 331, 332), (314, 313, 345, 346), (301, 300, 332, 333), (315, 314, 346, 347), (302, 301, 333, 334), (289, 288, 320, 321), (316, 315, 347, 348), (303, 302, 334, 335), (290, 289, 321, 322), (317, 316, 348, 349), (304, 303, 335, 336), (291, 290, 322, 323), (318, 317, 349, 350), (305, 304, 336, 337), (292, 291, 323, 324), (319, 318, 350, 351), (306, 305, 337, 338), (293, 292, 324, 325), (288, 319, 351, 320), (307, 306, 338, 339), (294, 293, 325, 326), (308, 307, 339, 340), (295, 294, 326, 327), (309, 308, 340, 341), (296, 295, 327, 328), (310, 309, 341, 342), (297, 296, 328, 329), (311, 310, 342, 343), (333, 332, 364, 365), (347, 346, 378, 379), (334, 333, 365, 366), (321, 320, 352, 353), (348, 347, 379, 380), (335, 334, 366, 367), (322, 321, 353, 354), (349, 348, 380, 381), (336, 335, 367, 368), (323, 322, 354, 355), (350, 349, 381, 382), (337, 336, 368, 369), (324, 323, 355, 356), (351, 350, 382, 383), (338, 337, 369, 370), (325, 324, 356, 357), (320, 351, 383, 352), (339, 338, 370, 371), (326, 325, 357, 358), (340, 339, 371, 372), (327, 326, 358, 359), (341, 340, 372, 373), (328, 327, 359, 360), (342, 341, 373, 374), (329, 328, 360, 361), (343, 342, 374, 375), (330, 329, 361, 362), (344, 343, 375, 376), (331, 330, 362, 363), (345, 344, 376, 377), (332, 331, 363, 364), (346, 345, 377, 378), (368, 367, 399, 400), (355, 354, 386, 387), (382, 381, 413, 414), (369, 368, 400, 401), (356, 355, 387, 388), (383, 382, 414, 415), (370, 369, 401, 402), (357, 356, 388, 389), (352, 383, 415, 384), (371, 370, 402, 403), (358, 357, 389, 390), (372, 371, 403, 404), (359, 358, 390, 391), (373, 372, 404, 405), (360, 359, 391, 392), (374, 373, 405, 406), (361, 360, 392, 393), (375, 374, 406, 407), (362, 361, 393, 394), (376, 375, 407, 408), (363, 362, 394, 395), (377, 376, 408, 409), (364, 363, 395, 396), (378, 377, 409, 410), (365, 364, 396, 397), (379, 378, 410, 411), (366, 365, 397, 398), (353, 352, 384, 385), (380, 379, 411, 412), (367, 366, 398, 399), (354, 353, 385, 386), (381, 380, 412, 413), (403, 402, 434, 435), (390, 389, 421, 422), (404, 403, 435, 436), (391, 390, 422, 423), (405, 404, 436, 437), (392, 391, 423, 424), (406, 405, 437, 438), (393, 392, 424, 425), (407, 406, 438, 439), (394, 393, 425, 426), (408, 407, 439, 440), (395, 394, 426, 427), (409, 408, 440, 441), (396, 395, 427, 428), (410, 409, 441, 442), (397, 396, 428, 429), (411, 410, 442, 443), (398, 397, 429, 430), (385, 384, 416, 417), (412, 411, 443, 444), (399, 398, 430, 431), (386, 385, 417, 418), (413, 412, 444, 445), (400, 399, 431, 432), (387, 386, 418, 419), (414, 413, 445, 446), (401, 400, 432, 433), (388, 387, 419, 420), (415, 414, 446, 447), (402, 401, 433, 434), (389, 388, 420, 421), (384, 415, 447, 416), (438, 437, 469, 470), (425, 424, 456, 457), (439, 438, 470, 471), (426, 425, 457, 458), (440, 439, 471, 472), (427, 426, 458, 459), (441, 440, 472, 473), (428, 427, 459, 460), (442, 441, 473, 474), (429, 428, 460, 461), (443, 442, 474, 475), (430, 429, 461, 462), (417, 416, 448, 449), (444, 443, 475, 476), (431, 430, 462, 463), (418, 417, 449, 450), (445, 444, 476, 477), (432, 431, 463, 464), (419, 418, 450, 451), (446, 445, 477, 478), (433, 432, 464, 465), (420, 419, 451, 452), (447, 446, 478, 479), (434, 433, 465, 466), (421, 420, 452, 453), (416, 447, 479, 448), (435, 434, 466, 467), (422, 421, 453, 454), (436, 435, 467, 468), (423, 422, 454, 455), (437, 436, 468, 469), (424, 423, 455, 456), (473, 472, 504, 505), (460, 459, 491, 492), (474, 473, 505, 506), (461, 460, 492, 493), (475, 474, 506, 507), (462, 461, 493, 494), (449, 448, 480, 481), (476, 475, 507, 508), (463, 462, 494, 495), (450, 449, 481, 482), (477, 476, 508, 509), (464, 463, 495, 496), (451, 450, 482, 483), (478, 477, 509, 510), (465, 464, 496, 497), (452, 451, 483, 484), (479, 478, 510, 511), (466, 465, 497, 498), (453, 452, 484, 485), (448, 479, 511, 480), (467, 466, 498, 499), (454, 453, 485, 486), (468, 467, 499, 500), (455, 454, 486, 487), (469, 468, 500, 501), (456, 455, 487, 488), (470, 469, 501, 502), (457, 456, 488, 489), (471, 470, 502, 503), (458, 457, 489, 490), (472, 471, 503, 504), (459, 458, 490, 491), (481, 480, 512, 513), (508, 507, 539, 540), (495, 494, 526, 527), (482, 481, 513, 514), (509, 508, 540, 541), (496, 495, 527, 528), (483, 482, 514, 515), (510, 509, 541, 542), (497, 496, 528, 529), (484, 483, 515, 516), (511, 510, 542, 543), (498, 497, 529, 530), (485, 484, 516, 517), (480, 511, 543, 512), (499, 498, 530, 531), (486, 485, 517, 518), (500, 499, 531, 532), (487, 486, 518, 519), (501, 500, 532, 533), (488, 487, 519, 520), (502, 501, 533, 534), (489, 488, 520, 521), (503, 502, 534, 535), (490, 489, 521, 522), (504, 503, 535, 536), (491, 490, 522, 523), (505, 504, 536, 537), (492, 491, 523, 524), (506, 505, 537, 538), (493, 492, 524, 525), (507, 506, 538, 539), (494, 493, 525, 526), (516, 515, 547, 548), (543, 542, 574, 575), (530, 529, 561, 562), (517, 516, 548, 549), (512, 543, 575, 544), (531, 530, 562, 563), (518, 517, 549, 550), (532, 531, 563, 564), (519, 518, 550, 551), (533, 532, 564, 565), (520, 519, 551, 552), (534, 533, 565, 566), (521, 520, 552, 553), (535, 534, 566, 567), (522, 521, 553, 554), (536, 535, 567, 568), (523, 522, 554, 555), (537, 536, 568, 569), (524, 523, 555, 556), (538, 537, 569, 570), (525, 524, 556, 557), (539, 538, 570, 571), (526, 525, 557, 558), (513, 512, 544, 545), (540, 539, 571, 572), (527, 526, 558, 559), (514, 513, 545, 546), (541, 540, 572, 573), (528, 527, 559, 560), (515, 514, 546, 547), (542, 541, 573, 574), (529, 528, 560, 561), (551, 550, 582, 583), (565, 564, 596, 597), (552, 551, 583, 584), (566, 565, 597, 598), (553, 552, 584, 585), (567, 566, 598, 599), (554, 553, 585, 586), (568, 567, 599, 600), (555, 554, 586, 587), (569, 568, 600, 601), (556, 555, 587, 588), (570, 569, 601, 602), (557, 556, 588, 589), (571, 570, 602, 603), (558, 557, 589, 590), (545, 544, 576, 577), (572, 571, 603, 604), (559, 558, 590, 591), (546, 545, 577, 578), (573, 572, 604, 605), (560, 559, 591, 592), (547, 546, 578, 579), (574, 573, 605, 606), (561, 560, 592, 593), (548, 547, 579, 580), (575, 574, 606, 607), (562, 561, 593, 594), (549, 548, 580, 581), (544, 575, 607, 576), (563, 562, 594, 595), (550, 549, 581, 582), (564, 563, 595, 596), (586, 585, 617, 618), (600, 599, 631, 632), (587, 586, 618, 619), (601, 600, 632, 633), (588, 587, 619, 620), (602, 601, 633, 634), (589, 588, 620, 621), (603, 602, 634, 635), (590, 589, 621, 622), (577, 576, 608, 609), (604, 603, 635, 636), (591, 590, 622, 623), (578, 577, 609, 610), (605, 604, 636, 637), (592, 591, 623, 624), (579, 578, 610, 611), (606, 605, 637, 638), (593, 592, 624, 625), (580, 579, 611, 612), (607, 606, 638, 639), (594, 593, 625, 626), (581, 580, 612, 613), (576, 607, 639, 608), (595, 594, 626, 627), (582, 581, 613, 614), (596, 595, 627, 628), (583, 582, 614, 615), (597, 596, 628, 629), (584, 583, 615, 616), (598, 597, 629, 630), (585, 584, 616, 617), (599, 598, 630, 631), (621, 620, 652, 653), (635, 634, 666, 667), (622, 621, 653, 654), (609, 608, 640, 641), (636, 635, 667, 668), (623, 622, 654, 655), (610, 609, 641, 642), (637, 636, 668, 669), (624, 623, 655, 656), (611, 610, 642, 643), (638, 637, 669, 670), (625, 624, 656, 657), (612, 611, 643, 644), (639, 638, 670, 671), (626, 625, 657, 658), (613, 612, 644, 645), (608, 639, 671, 640), (627, 626, 658, 659), (614, 613, 645, 646), (628, 627, 659, 660), (615, 614, 646, 647), (629, 628, 660, 661), (616, 615, 647, 648), (630, 629, 661, 662), (617, 616, 648, 649), (631, 630, 662, 663), (618, 617, 649, 650), (632, 631, 663, 664), (619, 618, 650, 651), (633, 632, 664, 665), (620, 619, 651, 652), (634, 633, 665, 666), (1, 2, 3, 4, 5, 6, 7, 8, 9, 10, 11, 12, 13, 14, 15, 16, 17, 18, 19, 20, 21, 22, 23, 24, 25, 26, 27, 28, 29, 30, 31, 0), (722, 721, 689, 690), (709, 708, 676, 677), (704, 735, 703, 672), (723, 722, 690, 691), (710, 709, 677, 678), (724, 723, 691, 692), (711, 710, 678, 679), (725, 724, 692, 693), (712, 711, 679, 680), (726, 725, 693, 694), (713, 712, 680, 681), (727, 726, 694, 695), (714, 713, 681, 682), (728, 727, 695, 696), (715, 714, 682, 683), (729, 728, 696, 697), (716, 715, 683, 684), (730, 729, 697, 698), (717, 716, 684, 685), (731, 730, 698, 699), (718, 717, 685, 686), (705, 704, 672, 673), (732, 731, 699, 700), (719, 718, 686, 687), (706, 705, 673, 674), (733, 732, 700, 701), (720, 719, 687, 688), (707, 706, 674, 675), (734, 733, 701, 702), (721, 720, 688, 689), (708, 707, 675, 676), (735, 734, 702, 703), (762, 761, 729, 730), (749, 748, 716, 717), (763, 762, 730, 731), (750, 749, 717, 718), (737, 736, 704, 705), (764, 763, 731, 732), (751, 750, 718, 719), (738, 737, 705, 706), (765, 764, 732, 733), (752, 751, 719, 720), (739, 738, 706, 707), (766, 765, 733, 734), (753, 752, 720, 721), (740, 739, 707, 708), (767, 766, 734, 735), (754, 753, 721, 722), (741, 740, 708, 709), (736, 767, 735, 704), (755, 754, 722, 723), (742, 741, 709, 710), (756, 755, 723, 724), (743, 742, 710, 711), (757, 756, 724, 725), (744, 743, 711, 712), (758, 757, 725, 726), (745, 744, 712, 713), (759, 758, 726, 727), (746, 745, 713, 714), (760, 759, 727, 728), (747, 746, 714, 715), (761, 760, 728, 729), (748, 747, 715, 716), (797, 796, 764, 765), (784, 783, 751, 752), (771, 770, 738, 739), (798, 797, 765, 766), (785, 784, 752, 753), (772, 771, 739, 740), (799, 798, 766, 767), (786, 785, 753, 754), (773, 772, 740, 741), (768, 799, 767, 736), (787, 786, 754, 755), (774, 773, 741, 742), (788, 787, 755, 756), (775, 774, 742, 743), (789, 788, 756, 757), (776, 775, 743, 744), (790, 789, 757, 758), (777, 776, 744, 745), (791, 790, 758, 759), (778, 777, 745, 746), (792, 791, 759, 760), (779, 778, 746, 747), (793, 792, 760, 761), (780, 779, 747, 748), (794, 793, 761, 762), (781, 780, 748, 749), (795, 794, 762, 763), (782, 781, 749, 750), (769, 768, 736, 737), (796, 795, 763, 764), (783, 782, 750, 751), (770, 769, 737, 738), (800, 831, 799, 768), (819, 818, 786, 787), (806, 805, 773, 774), (820, 819, 787, 788), (807, 806, 774, 775), (821, 820, 788, 789), (808, 807, 775, 776), (822, 821, 789, 790), (809, 808, 776, 777), (823, 822, 790, 791), (810, 809, 777, 778), (824, 823, 791, 792), (811, 810, 778, 779), (825, 824, 792, 793), (812, 811, 779, 780), (826, 825, 793, 794), (813, 812, 780, 781), (827, 826, 794, 795), (814, 813, 781, 782), (801, 800, 768, 769), (828, 827, 795, 796), (815, 814, 782, 783), (802, 801, 769, 770), (829, 828, 796, 797), (816, 815, 783, 784), (803, 802, 770, 771), (830, 829, 797, 798), (817, 816, 784, 785), (804, 803, 771, 772), (831, 830, 798, 799), (818, 817, 785, 786), (805, 804, 772, 773), (854, 853, 821, 822), (841, 840, 808, 809), (855, 854, 822, 823), (842, 841, 809, 810), (856, 855, 823, 824), (843, 842, 810, 811), (857, 856, 824, 825), (844, 843, 811, 812), (858, 857, 825, 826), (845, 844, 812, 813), (859, 858, 826, 827), (846, 845, 813, 814), (833, 832, 800, 801), (860, 859, 827, 828), (847, 846, 814, 815), (834, 833, 801, 802), (861, 860, 828, 829), (848, 847, 815, 816), (835, 834, 802, 803), (862, 861, 829, 830), (849, 848, 816, 817), (836, 835, 803, 804), (863, 862, 830, 831), (850, 849, 817, 818), (837, 836, 804, 805), (832, 863, 831, 800), (851, 850, 818, 819), (838, 837, 805, 806), (852, 851, 819, 820), (839, 838, 806, 807), (853, 852, 820, 821), (840, 839, 807, 808), (889, 888, 856, 857), (876, 875, 843, 844), (890, 889, 857, 858), (877, 876, 844, 845), (891, 890, 858, 859), (878, 877, 845, 846), (865, 864, 832, 833), (892, 891, 859, 860), (879, 878, 846, 847), (866, 865, 833, 834), (893, 892, 860, 861), (880, 879, 847, 848), (867, 866, 834, 835), (894, 893, 861, 862), (881, 880, 848, 849), (868, 867, 835, 836), (895, 894, 862, 863), (882, 881, 849, 850), (869, 868, 836, 837), (864, 895, 863, 832), (883, 882, 850, 851), (870, 869, 837, 838), (884, 883, 851, 852), (871, 870, 838, 839), (885, 884, 852, 853), (872, 871, 839, 840), (886, 885, 853, 854), (873, 872, 840, 841), (887, 886, 854, 855), (874, 873, 841, 842), (888, 887, 855, 856), (875, 874, 842, 843), (897, 896, 864, 865), (924, 923, 891, 892), (911, 910, 878, 879), (898, 897, 865, 866), (925, 924, 892, 893), (912, 911, 879, 880), (899, 898, 866, 867), (926, 925, 893, 894), (913, 912, 880, 881), (900, 899, 867, 868), (927, 926, 894, 895), (914, 913, 881, 882), (901, 900, 868, 869), (896, 927, 895, 864), (915, 914, 882, 883), (902, 901, 869, 870), (916, 915, 883, 884), (903, 902, 870, 871), (917, 916, 884, 885), (904, 903, 871, 872), (918, 917, 885, 886), (905, 904, 872, 873), (919, 918, 886, 887), (906, 905, 873, 874), (920, 919, 887, 888), (907, 906, 874, 875), (921, 920, 888, 889), (908, 907, 875, 876), (922, 921, 889, 890), (909, 908, 876, 877), (923, 922, 890, 891), (910, 909, 877, 878), (932, 931, 899, 900), (959, 958, 926, 927), (946, 945, 913, 914), (933, 932, 900, 901), (928, 959, 927, 896), (947, 946, 914, 915), (934, 933, 901, 902), (948, 947, 915, 916), (935, 934, 902, 903), (949, 948, 916, 917), (936, 935, 903, 904), (950, 949, 917, 918), (937, 936, 904, 905), (951, 950, 918, 919), (938, 937, 905, 906), (952, 951, 919, 920), (939, 938, 906, 907), (953, 952, 920, 921), (940, 939, 907, 908), (954, 953, 921, 922), (941, 940, 908, 909), (955, 954, 922, 923), (942, 941, 909, 910), (929, 928, 896, 897), (956, 955, 923, 924), (943, 942, 910, 911), (930, 929, 897, 898), (957, 956, 924, 925), (944, 943, 911, 912), (931, 930, 898, 899), (958, 957, 925, 926), (945, 944, 912, 913), (967, 966, 934, 935), (981, 980, 948, 949), (968, 967, 935, 936), (982, 981, 949, 950), (969, 968, 936, 937), (983, 982, 950, 951), (970, 969, 937, 938), (984, 983, 951, 952), (971, 970, 938, 939), (985, 984, 952, 953), (972, 971, 939, 940), (986, 985, 953, 954), (973, 972, 940, 941), (987, 986, 954, 955), (974, 973, 941, 942), (961, 960, 928, 929), (988, 987, 955, 956), (975, 974, 942, 943), (962, 961, 929, 930), (989, 988, 956, 957), (976, 975, 943, 944), (963, 962, 930, 931), (990, 989, 957, 958), (977, 976, 944, 945), (964, 963, 931, 932), (991, 990, 958, 959), (978, 977, 945, 946), (965, 964, 932, 933), (960, 991, 959, 928), (979, 978, 946, 947), (966, 965, 933, 934), (980, 979, 947, 948), (1002, 1001, 969, 970), (1016, 1015, 983, 984), (1003, 1002, 970, 971), (1017, 1016, 984, 985), (1004, 1003, 971, 972), (1018, 1017, 985, 986), (1005, 1004, 972, 973), (1019, 1018, 986, 987), (1006, 1005, 973, 974), (993, 992, 960, 961), (1020, 1019, 987, 988), (1007, 1006, 974, 975), (994, 993, 961, 962), (1021, 1020, 988, 989), (1008, 1007, 975, 976), (995, 994, 962, 963), (1022, 1021, 989, 990), (1009, 1008, 976, 977), (996, 995, 963, 964), (1023, 1022, 990, 991), (1010, 1009, 977, 978), (997, 996, 964, 965), (992, 1023, 991, 960), (1011, 1010, 978, 979), (998, 997, 965, 966), (1012, 1011, 979, 980), (999, 998, 966, 967), (1013, 1012, 980, 981), (1000, 999, 967, 968), (1014, 1013, 981, 982), (1001, 1000, 968, 969), (1015, 1014, 982, 983), (1037, 1036, 1004, 1005), (1051, 1050, 1018, 1019), (1038, 1037, 1005, 1006), (1025, 1024, 992, 993), (1052, 1051, 1019, 1020), (1039, 1038, 1006, 1007), (1026, 1025, 993, 994), (1053, 1052, 1020, 1021), (1040, 1039, 1007, 1008), (1027, 1026, 994, 995), (1054, 1053, 1021, 1022), (1041, 1040, 1008, 1009), (1028, 1027, 995, 996), (1055, 1054, 1022, 1023), (1042, 1041, 1009, 1010), (1029, 1028, 996, 997), (1024, 1055, 1023, 992), (1043, 1042, 1010, 1011), (1030, 1029, 997, 998), (1044, 1043, 1011, 1012), (1031, 1030, 998, 999), (1045, 1044, 1012, 1013), (1032, 1031, 999, 1000), (1046, 1045, 1013, 1014), (1033, 1032, 1000, 1001), (1047, 1046, 1014, 1015), (1034, 1033, 1001, 1002), (1048, 1047, 1015, 1016), (1035, 1034, 1002, 1003), (1049, 1048, 1016, 1017), (1036, 1035, 1003, 1004), (1050, 1049, 1017, 1018), (1072, 1071, 1039, 1040), (1059, 1058, 1026, 1027), (1086, 1085, 1053, 1054), (1073, 1072, 1040, 1041), (1060, 1059, 1027, 1028), (1087, 1086, 1054, 1055), (1074, 1073, 1041, 1042), (1061, 1060, 1028, 1029), (1056, 1087, 1055, 1024), (1075, 1074, 1042, 1043), (1062, 1061, 1029, 1030), (1076, 1075, 1043, 1044), (1063, 1062, 1030, 1031), (1077, 1076, 1044, 1045), (1064, 1063, 1031, 1032), (1078, 1077, 1045, 1046), (1065, 1064, 1032, 1033), (1079, 1078, 1046, 1047), (1066, 1065, 1033, 1034), (1080, 1079, 1047, 1048), (1067, 1066, 1034, 1035), (1081, 1080, 1048, 1049), (1068, 1067, 1035, 1036), (1082, 1081, 1049, 1050), (1069, 1068, 1036, 1037), (1083, 1082, 1050, 1051), (1070, 1069, 1037, 1038), (1057, 1056, 1024, 1025), (1084, 1083, 1051, 1052), (1071, 1070, 1038, 1039), (1058, 1057, 1025, 1026), (1085, 1084, 1052, 1053), (1107, 1106, 1074, 1075), (1094, 1093, 1061, 1062), (1108, 1107, 1075, 1076), (1095, 1094, 1062, 1063), (1109, 1108, 1076, 1077), (1096, 1095, 1063, 1064), (1110, 1109, 1077, 1078), (1097, 1096, 1064, 1065), (1111, 1110, 1078, 1079), (1098, 1097, 1065, 1066), (1112, 1111, 1079, 1080), (1099, 1098, 1066, 1067), (1113, 1112, 1080, 1081), (1100, 1099, 1067, 1068), (1114, 1113, 1081, 1082), (1101, 1100, 1068, 1069), (1115, 1114, 1082, 1083), (1102, 1101, 1069, 1070), (1089, 1088, 1056, 1057), (1116, 1115, 1083, 1084), (1103, 1102, 1070, 1071), (1090, 1089, 1057, 1058), (1117, 1116, 1084, 1085), (1104, 1103, 1071, 1072), (1091, 1090, 1058, 1059), (1118, 1117, 1085, 1086), (1105, 1104, 1072, 1073), (1092, 1091, 1059, 1060), (1119, 1118, 1086, 1087), (1106, 1105, 1073, 1074), (1093, 1092, 1060, 1061), (1088, 1119, 1087, 1056), (1142, 1141, 1109, 1110), (1129, 1128, 1096, 1097), (1143, 1142, 1110, 1111), (1130, 1129, 1097, 1098), (1144, 1143, 1111, 1112), (1131, 1130, 1098, 1099), (1145, 1144, 1112, 1113), (1132, 1131, 1099, 1100), (1146, 1145, 1113, 1114), (1133, 1132, 1100, 1101), (1147, 1146, 1114, 1115), (1134, 1133, 1101, 1102), (1121, 1120, 1088, 1089), (1148, 1147, 1115, 1116), (1135, 1134, 1102, 1103), (1122, 1121, 1089, 1090), (1149, 1148, 1116, 1117), (1136, 1135, 1103, 1104), (1123, 1122, 1090, 1091), (1150, 1149, 1117, 1118), (1137, 1136, 1104, 1105), (1124, 1123, 1091, 1092), (1151, 1150, 1118, 1119), (1138, 1137, 1105, 1106), (1125, 1124, 1092, 1093), (1120, 1151, 1119, 1088), (1139, 1138, 1106, 1107), (1126, 1125, 1093, 1094), (1140, 1139, 1107, 1108), (1127, 1126, 1094, 1095), (1141, 1140, 1108, 1109), (1128, 1127, 1095, 1096), (1177, 1176, 1144, 1145), (1164, 1163, 1131, 1132), (1178, 1177, 1145, 1146), (1165, 1164, 1132, 1133), (1179, 1178, 1146, 1147), (1166, 1165, 1133, 1134), (1153, 1152, 1120, 1121), (1180, 1179, 1147, 1148), (1167, 1166, 1134, 1135), (1154, 1153, 1121, 1122), (1181, 1180, 1148, 1149), (1168, 1167, 1135, 1136), (1155, 1154, 1122, 1123), (1182, 1181, 1149, 1150), (1169, 1168, 1136, 1137), (1156, 1155, 1123, 1124), (1183, 1182, 1150, 1151), (1170, 1169, 1137, 1138), (1157, 1156, 1124, 1125), (1152, 1183, 1151, 1120), (1171, 1170, 1138, 1139), (1158, 1157, 1125, 1126), (1172, 1171, 1139, 1140), (1159, 1158, 1126, 1127), (1173, 1172, 1140, 1141), (1160, 1159, 1127, 1128), (1174, 1173, 1141, 1142), (1161, 1160, 1128, 1129), (1175, 1174, 1142, 1143), (1162, 1161, 1129, 1130), (1176, 1175, 1143, 1144), (1163, 1162, 1130, 1131), (1185, 1184, 1152, 1153), (1212, 1211, 1179, 1180), (1199, 1198, 1166, 1167), (1186, 1185, 1153, 1154), (1213, 1212, 1180, 1181), (1200, 1199, 1167, 1168), (1187, 1186, 1154, 1155), (1214, 1213, 1181, 1182), (1201, 1200, 1168, 1169), (1188, 1187, 1155, 1156), (1215, 1214, 1182, 1183), (1202, 1201, 1169, 1170), (1189, 1188, 1156, 1157), (1184, 1215, 1183, 1152), (1203, 1202, 1170, 1171), (1190, 1189, 1157, 1158), (1204, 1203, 1171, 1172), (1191, 1190, 1158, 1159), (1205, 1204, 1172, 1173), (1192, 1191, 1159, 1160), (1206, 1205, 1173, 1174), (1193, 1192, 1160, 1161), (1207, 1206, 1174, 1175), (1194, 1193, 1161, 1162), (1208, 1207, 1175, 1176), (1195, 1194, 1162, 1163), (1209, 1208, 1176, 1177), (1196, 1195, 1163, 1164), (1210, 1209, 1177, 1178), (1197, 1196, 1164, 1165), (1211, 1210, 1178, 1179), (1198, 1197, 1165, 1166), (1220, 1219, 1187, 1188), (1247, 1246, 1214, 1215), (1234, 1233, 1201, 1202), (1221, 1220, 1188, 1189), (1216, 1247, 1215, 1184), (1235, 1234, 1202, 1203), (1222, 1221, 1189, 1190), (1236, 1235, 1203, 1204), (1223, 1222, 1190, 1191), (1237, 1236, 1204, 1205), (1224, 1223, 1191, 1192), (1238, 1237, 1205, 1206), (1225, 1224, 1192, 1193), (1239, 1238, 1206, 1207), (1226, 1225, 1193, 1194), (1240, 1239, 1207, 1208), (1227, 1226, 1194, 1195), (1241, 1240, 1208, 1209), (1228, 1227, 1195, 1196), (1242, 1241, 1209, 1210), (1229, 1228, 1196, 1197), (1243, 1242, 1210, 1211), (1230, 1229, 1197, 1198), (1217, 1216, 1184, 1185), (1244, 1243, 1211, 1212), (1231, 1230, 1198, 1199), (1218, 1217, 1185, 1186), (1245, 1244, 1212, 1213), (1232, 1231, 1199, 1200), (1219, 1218, 1186, 1187), (1246, 1245, 1213, 1214), (1233, 1232, 1200, 1201), (1255, 1254, 1222, 1223), (1269, 1268, 1236, 1237), (1256, 1255, 1223, 1224), (1270, 1269, 1237, 1238), (1257, 1256, 1224, 1225), (1271, 1270, 1238, 1239), (1258, 1257, 1225, 1226), (1272, 1271, 1239, 1240), (1259, 1258, 1226, 1227), (1273, 1272, 1240, 1241), (1260, 1259, 1227, 1228), (1274, 1273, 1241, 1242), (1261, 1260, 1228, 1229), (1275, 1274, 1242, 1243), (1262, 1261, 1229, 1230), (1249, 1248, 1216, 1217), (1276, 1275, 1243, 1244), (1263, 1262, 1230, 1231), (1250, 1249, 1217, 1218), (1277, 1276, 1244, 1245), (1264, 1263, 1231, 1232), (1251, 1250, 1218, 1219), (1278, 1277, 1245, 1246), (1265, 1264, 1232, 1233), (1252, 1251, 1219, 1220), (1279, 1278, 1246, 1247), (1266, 1265, 1233, 1234), (1253, 1252, 1220, 1221), (1248, 1279, 1247, 1216), (1267, 1266, 1234, 1235), (1254, 1253, 1221, 1222), (1268, 1267, 1235, 1236), (1290, 1289, 1257, 1258), (1304, 1303, 1271, 1272), (1291, 1290, 1258, 1259), (1305, 1304, 1272, 1273), (1292, 1291, 1259, 1260), (1306, 1305, 1273, 1274), (1293, 1292, 1260, 1261), (1307, 1306, 1274, 1275), (1294, 1293, 1261, 1262), (1281, 1280, 1248, 1249), (1308, 1307, 1275, 1276), (1295, 1294, 1262, 1263), (1282, 1281, 1249, 1250), (1309, 1308, 1276, 1277), (1296, 1295, 1263, 1264), (1283, 1282, 1250, 1251), (1310, 1309, 1277, 1278), (1297, 1296, 1264, 1265), (1284, 1283, 1251, 1252), (1311, 1310, 1278, 1279), (1298, 1297, 1265, 1266), (1285, 1284, 1252, 1253), (1280, 1311, 1279, 1248), (1299, 1298, 1266, 1267), (1286, 1285, 1253, 1254), (1300, 1299, 1267, 1268), (1287, 1286, 1254, 1255), (1301, 1300, 1268, 1269), (1288, 1287, 1255, 1256), (1302, 1301, 1269, 1270), (1289, 1288, 1256, 1257), (1303, 1302, 1270, 1271), (1325, 1324, 1292, 1293), (1339, 1338, 1306, 1307), (1326, 1325, 1293, 1294), (1313, 1312, 1280, 1281), (1340, 1339, 1307, 1308), (1327, 1326, 1294, 1295), (1314, 1313, 1281, 1282), (1341, 1340, 1308, 1309), (1328, 1327, 1295, 1296), (1315, 1314, 1282, 1283), (1342, 1341, 1309, 1310), (1329, 1328, 1296, 1297), (1316, 1315, 1283, 1284), (1343, 1342, 1310, 1311), (1330, 1329, 1297, 1298), (1317, 1316, 1284, 1285), (1312, 1343, 1311, 1280), (1331, 1330, 1298, 1299), (1318, 1317, 1285, 1286), (1332, 1331, 1299, 1300), (1319, 1318, 1286, 1287), (1333, 1332, 1300, 1301), (1320, 1319, 1287, 1288), (1334, 1333, 1301, 1302), (1321, 1320, 1288, 1289), (1335, 1334, 1302, 1303), (1322, 1321, 1289, 1290), (1336, 1335, 1303, 1304), (1323, 1322, 1290, 1291), (1337, 1336, 1304, 1305), (1324, 1323, 1291, 1292), (1338, 1337, 1305, 1306), (672, 703, 702, 701, 700, 699, 698, 697, 696, 695, 694, 693, 692, 691, 690, 689, 688, 687, 686, 685, 684, 683, 682, 681, 680, 679, 678, 677, 676, 675, 674, 673), (641, 640, 1312, 1313), (642, 641, 1313, 1314), (643, 642, 1314, 1315), (644, 643, 1315, 1316), (645, 644, 1316, 1317), (646, 645, 1317, 1318), (647, 646, 1318, 1319), (648, 647, 1319, 1320), (649, 648, 1320, 1321), (650, 649, 1321, 1322), (651, 650, 1322, 1323), (652, 651, 1323, 1324), (653, 652, 1324, 1325), (654, 653, 1325, 1326), (655, 654, 1326, 1327), (656, 655, 1327, 1328), (657, 656, 1328, 1329), (658, 657, 1329, 1330), (659, 658, 1330, 1331), (660, 659, 1331, 1332), (661, 660, 1332, 1333), (662, 661, 1333, 1334), (663, 662, 1334, 1335), (664, 663, 1335, 1336), (665, 664, 1336, 1337), (666, 665, 1337, 1338), (667, 666, 1338, 1339), (668, 667, 1339, 1340), (669, 668, 1340, 1341), (670, 669, 1341, 1342), (671, 670, 1342, 1343), (640, 671, 1343, 1312)])
me_circle.polygons.foreach_set('use_smooth', [True] * 1314)
me_circle.use_remesh_preserve_volume = False
me_circle.use_remesh_preserve_attributes = False
me_circle.use_mirror_vertex_groups = False
me_circle.update()
me_circle_001 = bpy.data.meshes.new('Circle.001')
me_circle_001.from_pydata([(-5.11e-08, 0.5965, 0.208), (-0.1164, 0.5851, 0.208), (-0.2283, 0.5511, 0.208), (-0.3314, 0.496, 0.208), (-0.4218, 0.4218, 0.208), (-0.496, 0.3314, 0.208), (-0.5511, 0.2283, 0.208), (-0.585, 0.1164, 0.208), (-0.5965, 1.722e-07, 0.208), (-0.585, -0.1164, 0.208), (-0.5511, -0.2283, 0.208), (-0.496, -0.3314, 0.208), (-0.4218, -0.4218, 0.208), (-0.3314, -0.496, 0.208), (-0.2283, -0.5511, 0.208), (-0.1164, -0.585, 0.208), (1.433e-07, -0.5965, 0.208), (0.1164, -0.585, 0.208), (0.2283, -0.5511, 0.208), (0.3314, -0.496, 0.208), (0.4218, -0.4218, 0.208), (0.496, -0.3314, 0.208), (0.5511, -0.2283, 0.208), (0.585, -0.1164, 0.208), (0.5965, 7.031e-07, 0.208), (0.585, 0.1164, 0.208), (0.5511, 0.2283, 0.208), (0.496, 0.3314, 0.208), (0.4218, 0.4218, 0.208), (0.3314, 0.496, 0.208), (0.2283, 0.5511, 0.208), (0.1164, 0.5851, 0.208), (-5.11e-08, 0.5965, 0.287), (-0.1164, 0.5851, 0.287), (-0.2283, 0.5511, 0.287), (-0.3314, 0.496, 0.287), (-0.4218, 0.4218, 0.287), (-0.496, 0.3314, 0.287), (-0.5511, 0.2283, 0.287), (-0.585, 0.1164, 0.287), (-0.5965, 1.722e-07, 0.287), (-0.585, -0.1164, 0.287), (-0.5511, -0.2283, 0.287), (-0.496, -0.3314, 0.287), (-0.4218, -0.4218, 0.287), (-0.3314, -0.496, 0.287), (-0.2283, -0.5511, 0.287), (-0.1164, -0.585, 0.287), (1.433e-07, -0.5965, 0.287), (0.1164, -0.585, 0.287), (0.2283, -0.5511, 0.287), (0.3314, -0.496, 0.287), (0.4218, -0.4218, 0.287), (0.496, -0.3314, 0.287), (0.5511, -0.2283, 0.287), (0.585, -0.1164, 0.287), (0.5965, 7.031e-07, 0.287), (0.585, 0.1164, 0.287), (0.5511, 0.2283, 0.287), (0.496, 0.3314, 0.287), (0.4218, 0.4218, 0.287), (0.3314, 0.496, 0.287), (0.2283, 0.5511, 0.287), (0.1164, 0.5851, 0.287), (-4.99e-08, 0.5809, 0.3382), (-0.1133, 0.5697, 0.3382), (-0.2223, 0.5367, 0.3382), (-0.3227, 0.483, 0.3382), (-0.4108, 0.4108, 0.3382), (-0.483, 0.3227, 0.3382), (-0.5367, 0.2223, 0.3382), (-0.5697, 0.1133, 0.3382), (-0.5809, 1.656e-07, 0.3382), (-0.5697, -0.1133, 0.3382), (-0.5367, -0.2223, 0.3382), (-0.483, -0.3227, 0.3382), (-0.4108, -0.4108, 0.3382), (-0.3227, -0.483, 0.3382), (-0.2223, -0.5367, 0.3382), (-0.1133, -0.5697, 0.3382), (1.394e-07, -0.5809, 0.3382), (0.1133, -0.5697, 0.3382), (0.2223, -0.5367, 0.3382), (0.3227, -0.483, 0.3382), (0.4108, -0.4108, 0.3382), (0.483, -0.3227, 0.3382), (0.5367, -0.2223, 0.3382), (0.5697, -0.1133, 0.3382), (0.5809, 6.827e-07, 0.3382), (0.5697, 0.1133, 0.3382), (0.5367, 0.2223, 0.3382), (0.483, 0.3227, 0.3382), (0.4108, 0.4108, 0.3382), (0.3227, 0.483, 0.3382), (0.2223, 0.5367, 0.3382), (0.1133, 0.5697, 0.3382), (-4.99e-08, 0.5809, 0.5574), (-0.1133, 0.5697, 0.5574), (-0.2223, 0.5367, 0.5574), (-0.3227, 0.483, 0.5574), (-0.4108, 0.4108, 0.5574), (-0.483, 0.3227, 0.5574), (-0.5367, 0.2223, 0.5574), (-0.5697, 0.1133, 0.5574), (-0.5809, 1.656e-07, 0.5574), (-0.5697, -0.1133, 0.5574), (-0.5367, -0.2223, 0.5574), (-0.483, -0.3227, 0.5574), (-0.4108, -0.4108, 0.5574), (-0.3227, -0.483, 0.5574), (-0.2223, -0.5367, 0.5574), (-0.1133, -0.5697, 0.5574), (1.394e-07, -0.5809, 0.5574), (0.1133, -0.5697, 0.5574), (0.2223, -0.5367, 0.5574), (0.3227, -0.483, 0.5574), (0.4108, -0.4108, 0.5574), (0.483, -0.3227, 0.5574), (0.5367, -0.2223, 0.5574), (0.5697, -0.1133, 0.5574), (0.5809, 6.827e-07, 0.5574), (0.5697, 0.1133, 0.5574), (0.5367, 0.2223, 0.5574), (0.483, 0.3227, 0.5574), (0.4108, 0.4108, 0.5574), (0.3227, 0.483, 0.5574), (0.2223, 0.5367, 0.5574), (0.1133, 0.5697, 0.5574), (-3.948e-08, 0.6511, 0.8059), (-0.127, 0.6386, 0.8059), (-0.2492, 0.6015, 0.8059), (-0.3617, 0.5414, 0.8059), (-0.4604, 0.4604, 0.8059), (-0.5414, 0.3617, 0.8059), (-0.6015, 0.2492, 0.8059), (-0.6386, 0.127, 0.8059), (-0.6511, 1.489e-07, 0.8059), (-0.6386, -0.127, 0.8059), (-0.6015, -0.2492, 0.8059), (-0.5414, -0.3617, 0.8059), (-0.4604, -0.4604, 0.8059), (-0.3617, -0.5414, 0.8059), (-0.2492, -0.6015, 0.8059), (-0.127, -0.6386, 0.8059), (1.727e-07, -0.6511, 0.8059), (0.127, -0.6386, 0.8059), (0.2492, -0.6015, 0.8059), (0.3617, -0.5414, 0.8059), (0.4604, -0.4604, 0.8059), (0.5414, -0.3617, 0.8059), (0.6015, -0.2492, 0.8059), (0.6386, -0.127, 0.8059), (0.6511, 7.285e-07, 0.8059), (0.6386, 0.127, 0.8059), (0.6015, 0.2492, 0.8059), (0.5414, 0.3617, 0.8059), (0.4604, 0.4604, 0.8059), (0.3617, 0.5414, 0.8059), (0.2492, 0.6015, 0.8059), (0.127, 0.6386, 0.8059), (-2.957e-08, 0.7631, 1.088), (-0.1489, 0.7484, 1.088), (-0.292, 0.705, 1.088), (-0.424, 0.6345, 1.088), (-0.5396, 0.5396, 1.088), (-0.6345, 0.424, 1.088), (-0.705, 0.292, 1.088), (-0.7484, 0.1489, 1.088), (-0.7631, 1.226e-07, 1.088), (-0.7484, -0.1489, 1.088), (-0.705, -0.292, 1.088), (-0.6345, -0.424, 1.088), (-0.5396, -0.5396, 1.088), (-0.424, -0.6345, 1.088), (-0.292, -0.705, 1.088), (-0.1489, -0.7484, 1.088), (2.191e-07, -0.7631, 1.088), (0.1489, -0.7484, 1.088), (0.292, -0.705, 1.088), (0.424, -0.6345, 1.088), (0.5396, -0.5396, 1.088), (0.6345, -0.424, 1.088), (0.705, -0.292, 1.088), (0.7484, -0.1489, 1.088), (0.7631, 8.018e-07, 1.088), (0.7484, 0.1489, 1.088), (0.705, 0.292, 1.088), (0.6345, 0.424, 1.088), (0.5396, 0.5396, 1.088), (0.424, 0.6345, 1.088), (0.292, 0.705, 1.088), (0.1489, 0.7484, 1.088), (-4.678e-09, 1.186, 1.504), (-0.2314, 1.163, 1.504), (-0.454, 1.096, 1.504), (-0.659, 0.9863, 1.504), (-0.8388, 0.8388, 1.504), (-0.9863, 0.659, 1.504), (-1.096, 0.454, 1.504), (-1.163, 0.2314, 1.504), (-1.186, 2.394e-08, 1.504), (-1.163, -0.2314, 1.504), (-1.096, -0.454, 1.504), (-0.9863, -0.659, 1.504), (-0.8388, -0.8388, 1.504), (-0.659, -0.9863, 1.504), (-0.454, -1.096, 1.504), (-0.2314, -1.163, 1.504), (3.818e-07, -1.186, 1.504), (0.2314, -1.163, 1.504), (0.454, -1.096, 1.504), (0.659, -0.9863, 1.504), (0.8388, -0.8388, 1.504), (0.9863, -0.659, 1.504), (1.096, -0.454, 1.504), (1.163, -0.2314, 1.504), (1.186, 1.08e-06, 1.504), (1.163, 0.2314, 1.504), (1.096, 0.454, 1.504), (0.9863, 0.659, 1.504), (0.8388, 0.8388, 1.504), (0.659, 0.9863, 1.504), (0.454, 1.096, 1.504), (0.2314, 1.163, 1.504), (2.133e-08, 1.4, 1.855), (-0.2732, 1.373, 1.855), (-0.5358, 1.294, 1.855), (-0.7779, 1.164, 1.855), (-0.9901, 0.9901, 1.855), (-1.164, 0.7779, 1.855), (-1.294, 0.5358, 1.855), (-1.373, 0.2732, 1.855), (-1.4, -2.979e-08, 1.855), (-1.373, -0.2732, 1.855), (-1.294, -0.5358, 1.855), (-1.164, -0.7779, 1.855), (-0.9901, -0.9901, 1.855), (-0.7779, -1.164, 1.855), (-0.5358, -1.294, 1.855), (-0.2732, -1.373, 1.855), (4.776e-07, -1.4, 1.855), (0.2732, -1.373, 1.855), (0.5358, -1.294, 1.855), (0.7779, -1.164, 1.855), (0.9901, -0.9901, 1.855), (1.164, -0.7779, 1.855), (1.294, -0.5358, 1.855), (1.373, -0.2732, 1.855), (1.4, 1.217e-06, 1.855), (1.373, 0.2732, 1.855), (1.294, 0.5358, 1.855), (1.164, 0.7779, 1.855), (0.9901, 0.9901, 1.855), (0.7779, 1.164, 1.855), (0.5358, 1.294, 1.855), (0.2732, 1.373, 1.855)], [], [(18, 17, 49, 50), (5, 4, 36, 37), (0, 31, 63, 32), (19, 18, 50, 51), (6, 5, 37, 38), (20, 19, 51, 52), (7, 6, 38, 39), (21, 20, 52, 53), (8, 7, 39, 40), (22, 21, 53, 54), (9, 8, 40, 41), (23, 22, 54, 55), (10, 9, 41, 42), (24, 23, 55, 56), (11, 10, 42, 43), (25, 24, 56, 57), (12, 11, 43, 44), (26, 25, 57, 58), (13, 12, 44, 45), (27, 26, 58, 59), (14, 13, 45, 46), (1, 0, 32, 33), (28, 27, 59, 60), (15, 14, 46, 47), (2, 1, 33, 34), (29, 28, 60, 61), (16, 15, 47, 48), (3, 2, 34, 35), (30, 29, 61, 62), (17, 16, 48, 49), (4, 3, 35, 36), (31, 30, 62, 63), (58, 57, 89, 90), (45, 44, 76, 77), (59, 58, 90, 91), (46, 45, 77, 78), (33, 32, 64, 65), (60, 59, 91, 92), (47, 46, 78, 79), (34, 33, 65, 66), (61, 60, 92, 93), (48, 47, 79, 80), (35, 34, 66, 67), (62, 61, 93, 94), (49, 48, 80, 81), (36, 35, 67, 68), (63, 62, 94, 95), (50, 49, 81, 82), (37, 36, 68, 69), (32, 63, 95, 64), (51, 50, 82, 83), (38, 37, 69, 70), (52, 51, 83, 84), (39, 38, 70, 71), (53, 52, 84, 85), (40, 39, 71, 72), (54, 53, 85, 86), (41, 40, 72, 73), (55, 54, 86, 87), (42, 41, 73, 74), (56, 55, 87, 88), (43, 42, 74, 75), (57, 56, 88, 89), (44, 43, 75, 76), (93, 92, 124, 125), (80, 79, 111, 112), (67, 66, 98, 99), (94, 93, 125, 126), (81, 80, 112, 113), (68, 67, 99, 100), (95, 94, 126, 127), (82, 81, 113, 114), (69, 68, 100, 101), (64, 95, 127, 96), (83, 82, 114, 115), (70, 69, 101, 102), (84, 83, 115, 116), (71, 70, 102, 103), (85, 84, 116, 117), (72, 71, 103, 104), (86, 85, 117, 118), (73, 72, 104, 105), (87, 86, 118, 119), (74, 73, 105, 106), (88, 87, 119, 120), (75, 74, 106, 107), (89, 88, 120, 121), (76, 75, 107, 108), (90, 89, 121, 122), (77, 76, 108, 109), (91, 90, 122, 123), (78, 77, 109, 110), (65, 64, 96, 97), (92, 91, 123, 124), (79, 78, 110, 111), (66, 65, 97, 98), (96, 127, 159, 128), (115, 114, 146, 147), (102, 101, 133, 134), (116, 115, 147, 148), (103, 102, 134, 135), (117, 116, 148, 149), (104, 103, 135, 136), (118, 117, 149, 150), (105, 104, 136, 137), (119, 118, 150, 151), (106, 105, 137, 138), (120, 119, 151, 152), (107, 106, 138, 139), (121, 120, 152, 153), (108, 107, 139, 140), (122, 121, 153, 154), (109, 108, 140, 141), (123, 122, 154, 155), (110, 109, 141, 142), (97, 96, 128, 129), (124, 123, 155, 156), (111, 110, 142, 143), (98, 97, 129, 130), (125, 124, 156, 157), (112, 111, 143, 144), (99, 98, 130, 131), (126, 125, 157, 158), (113, 112, 144, 145), (100, 99, 131, 132), (127, 126, 158, 159), (114, 113, 145, 146), (101, 100, 132, 133), (150, 149, 181, 182), (137, 136, 168, 169), (151, 150, 182, 183), (138, 137, 169, 170), (152, 151, 183, 184), (139, 138, 170, 171), (153, 152, 184, 185), (140, 139, 171, 172), (154, 153, 185, 186), (141, 140, 172, 173), (155, 154, 186, 187), (142, 141, 173, 174), (129, 128, 160, 161), (156, 155, 187, 188), (143, 142, 174, 175), (130, 129, 161, 162), (157, 156, 188, 189), (144, 143, 175, 176), (131, 130, 162, 163), (158, 157, 189, 190), (145, 144, 176, 177), (132, 131, 163, 164), (159, 158, 190, 191), (146, 145, 177, 178), (133, 132, 164, 165), (128, 159, 191, 160), (147, 146, 178, 179), (134, 133, 165, 166), (148, 147, 179, 180), (135, 134, 166, 167), (149, 148, 180, 181), (136, 135, 167, 168), (185, 184, 216, 217), (172, 171, 203, 204), (186, 185, 217, 218), (173, 172, 204, 205), (187, 186, 218, 219), (174, 173, 205, 206), (161, 160, 192, 193), (188, 187, 219, 220), (175, 174, 206, 207), (162, 161, 193, 194), (189, 188, 220, 221), (176, 175, 207, 208), (163, 162, 194, 195), (190, 189, 221, 222), (177, 176, 208, 209), (164, 163, 195, 196), (191, 190, 222, 223), (178, 177, 209, 210), (165, 164, 196, 197), (160, 191, 223, 192), (179, 178, 210, 211), (166, 165, 197, 198), (180, 179, 211, 212), (167, 166, 198, 199), (181, 180, 212, 213), (168, 167, 199, 200), (182, 181, 213, 214), (169, 168, 200, 201), (183, 182, 214, 215), (170, 169, 201, 202), (184, 183, 215, 216), (171, 170, 202, 203), (193, 192, 224, 225), (220, 219, 251, 252), (207, 206, 238, 239), (194, 193, 225, 226), (221, 220, 252, 253), (208, 207, 239, 240), (195, 194, 226, 227), (222, 221, 253, 254), (209, 208, 240, 241), (196, 195, 227, 228), (223, 222, 254, 255), (210, 209, 241, 242), (197, 196, 228, 229), (192, 223, 255, 224), (211, 210, 242, 243), (198, 197, 229, 230), (212, 211, 243, 244), (199, 198, 230, 231), (213, 212, 244, 245), (200, 199, 231, 232), (214, 213, 245, 246), (201, 200, 232, 233), (215, 214, 246, 247), (202, 201, 233, 234), (216, 215, 247, 248), (203, 202, 234, 235), (217, 216, 248, 249), (204, 203, 235, 236), (218, 217, 249, 250), (205, 204, 236, 237), (219, 218, 250, 251), (206, 205, 237, 238), (225, 224, 255, 254, 253, 252, 251, 250, 249, 248, 247, 246, 245, 244, 243, 242, 241, 240, 239, 238, 237, 236, 235, 234, 233, 232, 231, 230, 229, 228, 227, 226), (1, 2, 3, 4, 5, 6, 7, 8, 9, 10, 11, 12, 13, 14, 15, 16, 17, 18, 19, 20, 21, 22, 23, 24, 25, 26, 27, 28, 29, 30, 31, 0)])
me_circle_001.polygons.foreach_set('use_smooth', [True] * 226)
me_circle_001.use_remesh_preserve_volume = False
me_circle_001.use_remesh_preserve_attributes = False
me_circle_001.use_mirror_vertex_groups = False
me_circle_001.update()
me_cube_003 = bpy.data.meshes.new('Cube.003')
me_cube_003.from_pydata([(-0.1422, -1.0, 0.8136), (-0.6994, -1.0, 0.886), (-0.1422, 1.0, 0.8136), (-0.6994, 1.0, 0.886), (0.197, -1.0, 0.4537), (0.197, 1.0, 0.4537), (0.3632, -1.0, 0.1629), (0.3632, 1.0, 0.1629), (0.3493, -1.0, -0.3632), (0.3493, 1.0, -0.3632), (0.2316, -1.0, -0.9585), (0.2316, 1.0, -0.9585), (0.07934, -1.0, -1.533), (0.07934, 1.0, -1.533), (-0.1768, -1.0, -1.651), (-0.1768, 1.0, -1.651), (-0.1837, -1.0, -1.305), (-0.1837, 1.0, -1.305), (0.09318, -1.0, -0.1347), (0.09318, 1.0, -0.1347), (-0.08679, -1.0, 0.2529), (-0.08679, 1.0, 0.2529), (-0.4537, -1.0, 0.5921), (-0.4537, 1.0, 0.5921), (-0.7098, -1.0, 0.7306), (-0.7098, 1.0, 0.7306)], [], [(3, 1, 0, 2), (0, 2, 5, 4), (4, 5, 7, 6), (6, 7, 9, 8), (8, 9, 11, 10), (10, 11, 13, 12), (12, 13, 15, 14), (14, 15, 17, 16), (16, 17, 19, 18), (18, 19, 21, 20), (20, 21, 23, 22), (22, 23, 25, 24), (24, 25, 3, 1), (0, 1, 24, 22, 20, 18, 16, 14, 12, 10, 8, 6, 4), (3, 2, 5, 7, 9, 11, 13, 15, 17, 19, 21, 23, 25)])
me_cube_003.use_remesh_preserve_volume = False
me_cube_003.use_remesh_preserve_attributes = False
me_cube_003.use_mirror_vertex_groups = False
me_cube_003.update()

# ---- objects
ob_logo3 = bpy.data.objects.new('Logo3', me_cylinder)
ob_logo1 = bpy.data.objects.new('Logo1', me_cube_001)
ob_bottle = bpy.data.objects.new('Bottle', me_circle)
ob_lamp = bpy.data.objects.new('Lamp', light_lamp)
ob_camera = bpy.data.objects.new('Camera', cam_camera)
ob_liquid = bpy.data.objects.new('Liquid', me_circle_001)
ob_logo2 = bpy.data.objects.new('Logo2', me_cube_003)

# ---- transforms, parenting, visibility, modifiers, constraints
ob_logo3.location = (0.02928, -3.076, 1.435)
ob_logo3.rotation_euler = (1.571, -0.0, 0.0)
ob_logo3.scale = (0.4904, 0.4904, 0.5)
ob_logo3.lineart.crease_threshold = 0.0
ob_logo1.location = (-0.7388, -2.569, 0.4738)
ob_logo1.scale = (1.0, 0.5, 1.0)
ob_logo1.lineart.crease_threshold = 0.0
ob_bottle.location = (0.0, 0.0, -3.746)
ob_bottle.scale = (1.735, 1.735, 1.735)
ob_bottle.lineart.crease_threshold = 0.0
ob_lamp.location = (4.076, 1.005, 5.904)
ob_lamp.rotation_euler = (0.6503, 0.05522, 1.866)
ob_lamp.lock_rotations_4d = False
ob_lamp.empty_display_type = 'ARROWS'
ob_lamp.color = (0.0, 0.0, 0.0, 0.0)
ob_lamp.lineart.crease_threshold = 0.0
ob_camera.location = (7.481, -6.508, 5.344)
ob_camera.rotation_euler = (1.109, 0.01082, 0.8149)
ob_camera.lock_rotations_4d = False
ob_camera.empty_display_type = 'ARROWS'
ob_camera.color = (0.0, 0.0, 0.0, 0.0)
ob_camera.display_type = 'WIRE'
ob_camera.lineart.crease_threshold = 0.0
ob_liquid.location = (0.0, 0.0, -3.847)
ob_liquid.scale = (1.735, 1.735, 1.735)
ob_liquid.lineart.crease_threshold = 0.0
ob_logo2.location = (0.934, -2.569, 0.6641)
ob_logo2.rotation_euler = (-3.142, 3.124, 1.526e-09)
ob_logo2.scale = (1.0, 0.5, 1.0)
ob_logo2.lineart.crease_threshold = 0.0

# ---- collection membership
col_collection_1.objects.link(ob_logo3)
col_collection_1.objects.link(ob_logo1)
col_collection_1.objects.link(ob_bottle)
col_collection_1.objects.link(ob_lamp)
col_collection_1.objects.link(ob_camera)
col_collection_1.objects.link(ob_liquid)
col_collection_1.objects.link(ob_logo2)

# ---- scene / render settings (as saved in the file)
scene.camera = ob_camera
scene.frame_start = 1; scene.frame_end = 250; scene.frame_set(1)
scene.render.engine = 'BLENDER_EEVEE_NEXT'
scene.render.resolution_percentage = 50
scene.render.dither_intensity = 0.0
scene.cycles.use_denoising = False
scene.cycles.samples = 128
scene.cycles.sampling_pattern = 'TABULATED_SOBOL'
scene.cycles.light_sampling_threshold = 0.0
scene.cycles.use_adaptive_sampling = False
scene.cycles.use_light_tree = False
scene.cycles.blur_glossy = 0.0
scene.cycles.sample_clamp_indirect = 0.0
scene.view_settings.view_transform = 'Standard'
bpy.context.view_layer.update()
